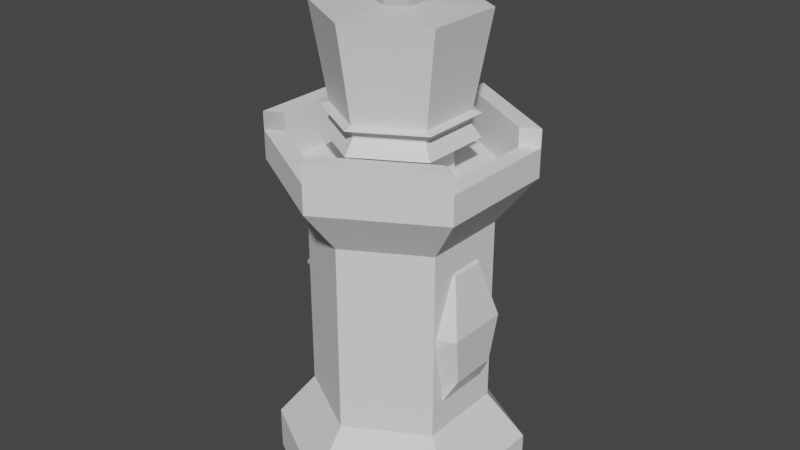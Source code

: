 # Source: chessSetOriginal.blend  (saved by Blender 3.3.6; exported with 4.5.12 LTS)
import bpy
from mathutils import Matrix  # noqa: F401  (used for matrix-valued properties, if any)

bpy.ops.wm.read_factory_settings(use_empty=True)
scene = bpy.context.scene
scene.name = 'Scene'

# ---- collections
col_collection = bpy.data.collections.new('Collection'); scene.collection.children.link(col_collection)

# ---- materials (node trees are filled in below, after node groups)
mat_material = bpy.data.materials.new('Material')
mat_material.alpha_threshold = 0.0
mat_material.use_transparent_shadow = False
mat_material.roughness = 0.5
mat_material.line_color = (0.0, 0.0, 0.0, 1.0)
mat_material_001 = bpy.data.materials.new('Material.001')
mat_material_001.alpha_threshold = 0.0
mat_material_001.use_transparent_shadow = False
mat_material_001.roughness = 0.5
mat_material_001.line_color = (0.0, 0.0, 0.0, 1.0)
mat_material_002 = bpy.data.materials.new('Material.002')
mat_material_002.alpha_threshold = 0.0
mat_material_002.use_transparent_shadow = False
mat_material_002.roughness = 0.5
mat_material_002.line_color = (0.0, 0.0, 0.0, 1.0)
mat_material_005 = bpy.data.materials.new('Material.005')
mat_material_005.alpha_threshold = 0.0
mat_material_005.use_transparent_shadow = False
mat_material_005.roughness = 0.5
mat_material_005.line_color = (0.0, 0.0, 0.0, 1.0)
mat_material_006 = bpy.data.materials.new('Material.006')
mat_material_006.alpha_threshold = 0.0
mat_material_006.use_transparent_shadow = False
mat_material_006.roughness = 0.5
mat_material_006.line_color = (0.0, 0.0, 0.0, 1.0)

# ---- material node trees
mat_material.use_nodes = True; mat_material.node_tree.nodes.clear()
_N = mat_material.node_tree.nodes; _L = mat_material.node_tree.links
n0 = _N.new('ShaderNodeOutputMaterial'); n0.name = 'Material Output'; n0.location = (300, 300)
n1 = _N.new('ShaderNodeBsdfPrincipled'); n1.name = 'Principled BSDF'; n1.location = (10, 300)
n1.distribution = 'GGX'
n1.subsurface_method = 'RANDOM_WALK_SKIN'
n1.inputs[3].default_value = 1.45
n1.inputs[27].default_value = (0.0, 0.0, 0.0, 1.0)
n1.inputs[28].default_value = 1.0
_L.new(n1.outputs[0], n0.inputs[0])
n0.is_active_output = True
mat_material_001.use_nodes = True; mat_material_001.node_tree.nodes.clear()
_N = mat_material_001.node_tree.nodes; _L = mat_material_001.node_tree.links
n0 = _N.new('ShaderNodeOutputMaterial'); n0.name = 'Material Output'; n0.location = (300, 300)
n1 = _N.new('ShaderNodeBsdfPrincipled'); n1.name = 'Principled BSDF'; n1.location = (10, 300)
n1.distribution = 'GGX'
n1.subsurface_method = 'RANDOM_WALK_SKIN'
n1.inputs[3].default_value = 1.45
n1.inputs[27].default_value = (0.0, 0.0, 0.0, 1.0)
n1.inputs[28].default_value = 1.0
_L.new(n1.outputs[0], n0.inputs[0])
n0.is_active_output = True
mat_material_002.use_nodes = True; mat_material_002.node_tree.nodes.clear()
_N = mat_material_002.node_tree.nodes; _L = mat_material_002.node_tree.links
n0 = _N.new('ShaderNodeOutputMaterial'); n0.name = 'Material Output'; n0.location = (300, 300)
n1 = _N.new('ShaderNodeBsdfPrincipled'); n1.name = 'Principled BSDF'; n1.location = (10, 300)
n1.distribution = 'GGX'
n1.subsurface_method = 'RANDOM_WALK_SKIN'
n1.inputs[3].default_value = 1.45
n1.inputs[27].default_value = (0.0, 0.0, 0.0, 1.0)
n1.inputs[28].default_value = 1.0
_L.new(n1.outputs[0], n0.inputs[0])
n0.is_active_output = True
mat_material_005.use_nodes = True; mat_material_005.node_tree.nodes.clear()
_N = mat_material_005.node_tree.nodes; _L = mat_material_005.node_tree.links
n0 = _N.new('ShaderNodeOutputMaterial'); n0.name = 'Material Output'; n0.location = (300, 300)
n1 = _N.new('ShaderNodeBsdfPrincipled'); n1.name = 'Principled BSDF'; n1.location = (10, 300)
n1.distribution = 'GGX'
n1.subsurface_method = 'RANDOM_WALK_SKIN'
n1.inputs[3].default_value = 1.45
n1.inputs[27].default_value = (0.0, 0.0, 0.0, 1.0)
n1.inputs[28].default_value = 1.0
_L.new(n1.outputs[0], n0.inputs[0])
n0.is_active_output = True
mat_material_006.use_nodes = True; mat_material_006.node_tree.nodes.clear()
_N = mat_material_006.node_tree.nodes; _L = mat_material_006.node_tree.links
n0 = _N.new('ShaderNodeOutputMaterial'); n0.name = 'Material Output'; n0.location = (300, 300)
n1 = _N.new('ShaderNodeBsdfPrincipled'); n1.name = 'Principled BSDF'; n1.location = (10, 300)
n1.distribution = 'GGX'
n1.subsurface_method = 'RANDOM_WALK_SKIN'
n1.inputs[3].default_value = 1.45
n1.inputs[27].default_value = (0.0, 0.0, 0.0, 1.0)
n1.inputs[28].default_value = 1.0
_L.new(n1.outputs[0], n0.inputs[0])
n0.is_active_output = True

# ---- world
world_world = bpy.data.worlds.new('World'); scene.world = world_world
world_world.use_nodes = True; world_world.node_tree.nodes.clear()
_N = world_world.node_tree.nodes; _L = world_world.node_tree.links
n0 = _N.new('ShaderNodeOutputWorld'); n0.name = 'World Output'; n0.location = (300, 300)
n1 = _N.new('ShaderNodeBackground'); n1.name = 'Background'; n1.location = (10, 300)
n1.inputs[0].default_value = (0.05088, 0.05088, 0.05088, 1.0)
_L.new(n1.outputs[0], n0.inputs[0])
n0.is_active_output = True
world_world.color = (0.05088, 0.05088, 0.05088)
world_world.use_sun_shadow = False
world_world.sun_shadow_jitter_overblur = 0.0

# ---- meshes
me_cube = bpy.data.meshes.new('Cube')
me_cube.from_pydata([(0.2559, 0.1478, 1.779), (0.0, 0.2955, 1.779), (0.0, 0.903, 0.0), (0.0, 0.903, 0.2416), (0.782, 0.4515, 0.0), (0.782, 0.4515, 0.2416), (0.782, -0.4515, 0.0), (0.782, -0.4515, 0.2416), (0.0, -0.903, 0.0), (0.0, -0.903, 0.2416), (-0.782, -0.4515, 0.0), (-0.782, -0.4515, 0.2416), (-0.782, 0.4515, 0.0), (-0.782, 0.4515, 0.2416), (0.2559, -0.1478, 1.779), (0.0, -0.2955, 1.779), (-0.2559, -0.1478, 1.779), (-0.2559, 0.1478, 1.779), (0.6894, 0.398, 1.813), (1.331e-08, 0.7961, 1.813), (0.6894, -0.398, 1.813), (1.331e-08, -0.7961, 1.813), (-0.6894, -0.398, 1.813), (-0.6894, 0.398, 1.813), (0.547, 0.3158, 1.934), (8.776e-08, 0.6317, 1.934), (0.547, -0.3158, 1.934), (8.776e-08, -0.6317, 1.934), (-0.547, -0.3158, 1.934), (-0.547, 0.3158, 1.934), (-0.1769, 0.5443, 2.861), (1.004e-09, 0.6728, 2.508), (-0.3955, 0.5443, 2.508), (0.3537, 3.346e-10, 3.08), (-0.2862, 0.2079, 3.08), (0.1093, 0.3364, 3.08), (-0.5723, 3.346e-10, 2.861), (0.463, 0.3364, 2.861), (0.1093, -0.3364, 3.08), (0.3955, 0.5443, 2.508), (0.463, -0.3364, 2.861), (-0.1769, -0.5443, 2.861), (-0.3955, -0.5443, 2.508), (-0.6399, 0.2079, 2.508), (0.3955, -0.5443, 2.508), (-0.6399, -0.2079, 2.508), (0.5723, 3.346e-10, 2.154), (0.6399, 0.2079, 2.508), (1.004e-09, -0.6728, 2.508), (0.2862, 0.2079, 1.935), (0.1769, 0.5443, 2.154), (0.6399, -0.2079, 2.508), (0.2862, -0.2079, 1.935), (-0.1093, 0.3364, 1.935), (-0.463, 0.3364, 2.154), (-0.1093, -0.3364, 1.935), (-0.3537, 3.346e-10, 1.935), (-0.463, -0.3364, 2.154), (0.1769, -0.5443, 2.154), (1.004e-09, 3.346e-10, 3.18), (0.6018, 3.346e-10, 2.808), (0.186, 0.5723, 2.808), (-0.4869, 0.3537, 2.808), (-0.4869, -0.3537, 2.808), (0.186, -0.5723, 2.808), (0.4869, 0.3537, 2.207), (-0.186, 0.5723, 2.207), (-0.6018, 3.346e-10, 2.207), (-0.186, -0.5723, 2.207), (0.4869, -0.3537, 2.207), (0.4077, 0.2962, 1.934), (-0.2862, -0.2079, 3.08), (0.4077, -0.2962, 1.934), (-0.1557, 0.4793, 1.934), (-0.1557, -0.4793, 1.934), (-0.5039, 5.395e-10, 1.934), (-0.4518, -0.2609, 0.7519), (0.0, -0.5217, 0.7519), (0.4518, -0.2609, 0.7519), (0.4518, 0.2609, 0.7519), (0.0, 0.5217, 0.7519), (-0.4518, 0.2609, 0.7519)], [], [(81, 76, 16, 17), (2, 3, 5, 4), (76, 77, 15, 16), (4, 5, 7, 6), (77, 78, 14, 15), (6, 7, 9, 8), (79, 80, 1, 0), (8, 9, 11, 10), (80, 81, 17, 1), (17, 16, 22, 23), (10, 11, 13, 12), (78, 79, 0, 14), (12, 13, 3, 2), (2, 4, 6, 8, 10, 12), (19, 23, 29, 25), (15, 14, 20, 21), (14, 0, 18, 20), (0, 1, 19, 18), (1, 17, 23, 19), (16, 15, 21, 22), (18, 19, 25, 24), (21, 20, 26, 27), (23, 22, 28, 29), (20, 18, 24, 26), (22, 21, 27, 28), (46, 52, 49), (28, 27, 74, 75), (46, 49, 65), (37, 61, 35), (56, 67, 54), (49, 50, 65), (51, 46, 47), (57, 68, 42), (55, 68, 57), (53, 56, 54), (54, 67, 43), (51, 47, 60), (45, 57, 42), (39, 50, 31), (48, 64, 41), (43, 36, 62), (47, 39, 37), (36, 63, 71), (71, 41, 38), (25, 29, 75, 73), (47, 37, 60), (61, 30, 35), (69, 52, 46), (40, 60, 33), (60, 37, 33), (24, 25, 73, 70), (42, 48, 41), (71, 38, 59), (27, 26, 72, 74), (39, 31, 61), (41, 64, 38), (26, 24, 70, 72), (34, 71, 59), (31, 30, 61), (66, 54, 32), (32, 62, 30), (39, 61, 37), (69, 46, 51), (38, 40, 33), (43, 45, 36), (68, 58, 48), (42, 41, 63), (44, 40, 64), (67, 57, 45), (51, 60, 40), (50, 66, 31), (65, 50, 39), (34, 36, 71), (38, 33, 59), (69, 51, 44), (48, 58, 44), (45, 63, 36), (68, 48, 42), (32, 43, 62), (44, 51, 40), (67, 45, 43), (53, 66, 50), (45, 42, 63), (64, 40, 38), (56, 55, 57), (31, 32, 30), (48, 44, 64), (65, 39, 47), (58, 69, 44), (46, 65, 47), (66, 32, 31), (32, 54, 43), (49, 53, 50), (62, 36, 34), (53, 54, 66), (33, 37, 35), (56, 57, 67), (63, 41, 71), (33, 35, 59), (35, 34, 59), (35, 30, 34), (30, 62, 34), (55, 58, 68), (55, 52, 58), (52, 69, 58), (28, 75, 29), (52, 72, 70, 49), (73, 53, 49, 70), (53, 73, 75, 56), (56, 75, 74, 55), (55, 74, 72, 52), (7, 5, 79, 78), (3, 13, 81, 80), (5, 3, 80, 79), (9, 7, 78, 77), (11, 9, 77, 76), (13, 11, 76, 81)])
_uv = me_cube.uv_layers.new(name='UVMap')
_uv.uv.foreach_set('vector', [0.1667, 1.0, 0.3333, 1.0, 0.3333, 1.0, 0.1667, 1.0, 1.0, 0.5, 1.0, 1.0, 0.8333, 1.0, 0.8333, 0.5, 0.3333, 1.0, 0.5, 1.0, 0.5, 1.0, 0.3333, 1.0, 0.8333, 0.5, 0.8333, 1.0, 0.6667, 1.0, 0.6667, 0.5, 0.5, 1.0, 0.6667, 1.0, 0.6667, 1.0, 0.5, 1.0, 0.6667, 0.5, 0.6667, 1.0, 0.5, 1.0, 0.5, 0.5, 0.8333, 1.0, 1.0, 1.0, 1.0, 1.0, 0.8333, 1.0, 0.5, 0.5, 0.5, 1.0, 0.3333, 1.0, 0.3333, 0.5, -8.941e-08, 1.0, 0.1667, 1.0, 0.1667, 1.0, -8.941e-08, 1.0, 0.1667, 1.0, 0.3333, 1.0, 0.3333, 1.0, 0.1667, 1.0, 0.3333, 0.5, 0.3333, 1.0, 0.1667, 1.0, 0.1667, 0.5, 0.6667, 1.0, 0.8333, 1.0, 0.8333, 1.0, 0.6667, 1.0, 0.1667, 0.5, 0.1667, 1.0, -8.941e-08, 1.0, -8.941e-08, 0.5, 0.75, 0.49, 0.9578, 0.37, 0.9578, 0.13, 0.75, 0.01, 0.5422, 0.13, 0.5422, 0.37, -8.941e-08, 1.0, 0.1667, 1.0, 0.1667, 1.0, -8.941e-08, 1.0, 0.5, 1.0, 0.6667, 1.0, 0.6667, 1.0, 0.5, 1.0, 0.6667, 1.0, 0.8333, 1.0, 0.8333, 1.0, 0.6667, 1.0, 0.8333, 1.0, 1.0, 1.0, 1.0, 1.0, 0.8333, 1.0, -8.941e-08, 1.0, 0.1667, 1.0, 0.1667, 1.0, -8.941e-08, 1.0, 0.3333, 1.0, 0.5, 1.0, 0.5, 1.0, 0.3333, 1.0, 0.8333, 1.0, 1.0, 1.0, 1.0, 1.0, 0.8333, 1.0, 0.5, 1.0, 0.6667, 1.0, 0.6667, 1.0, 0.5, 1.0, 0.1667, 1.0, 0.3333, 1.0, 0.3333, 1.0, 0.1667, 1.0, 0.6667, 1.0, 0.8333, 1.0, 0.8333, 1.0, 0.6667, 1.0, 0.3333, 1.0, 0.5, 1.0, 0.5, 1.0, 0.3333, 1.0, 0.3636, 0.1575, 0.3182, 0.07873, 0.4091, 0.07873, 0.3333, 1.0, 0.5, 1.0, 0.0, 0.0, 0.0, 0.0, 0.3636, 0.1575, 0.4091, 0.07873, 0.4545, 0.1575, 0.4545, 0.3149, 0.5455, 0.3149, 0.5, 0.3937, 0.7727, 0.07873, 0.8182, 0.1575, 0.7273, 0.1575, 0.5, 0.07873, 0.5455, 0.1575, 0.4545, 0.1575, 0.3182, 0.2362, 0.3636, 0.1575, 0.4091, 0.2362, 0.9091, 0.1575, 1.0, 0.1575, 0.9545, 0.2362, 0.9545, 0.07873, 1.0, 0.1575, 0.9091, 0.1575, 0.6818, 0.07873, 0.7727, 0.07873, 0.7273, 0.1575, 0.7273, 0.1575, 0.8182, 0.1575, 0.7727, 0.2362, 0.3182, 0.2362, 0.4091, 0.2362, 0.3636, 0.3149, 0.8636, 0.2362, 0.9091, 0.1575, 0.9545, 0.2362, 0.5, 0.2362, 0.5455, 0.1575, 0.5909, 0.2362, 0.1364, 0.2362, 0.1818, 0.3149, 0.09091, 0.3149, 0.7727, 0.2362, 0.8182, 0.3149, 0.7273, 0.3149, 0.4091, 0.2362, 0.5, 0.2362, 0.4545, 0.3149, 0.8182, 0.3149, 0.9091, 0.3149, 0.8636, 0.3937, 0.04546, 0.3937, 0.09091, 0.3149, 0.1364, 0.3937, 1.0, 1.0, 0.1667, 1.0, 0.0, 0.0, 0.0, 0.0, 0.4091, 0.2362, 0.4545, 0.3149, 0.3636, 0.3149, 0.5455, 0.3149, 0.6364, 0.3149, 0.5909, 0.3937, 0.2727, 0.1575, 0.3182, 0.07873, 0.3636, 0.1575, 0.2727, 0.3149, 0.3636, 0.3149, 0.3182, 0.3937, 0.3636, 0.3149, 0.4545, 0.3149, 0.4091, 0.3937, 0.8333, 1.0, 1.0, 1.0, 0.0, 0.0, 0.0, 0.0, 0.04546, 0.2362, 0.1364, 0.2362, 0.09091, 0.3149, 0.04546, 0.3937, 0.1364, 0.3937, 0.09091, 0.4724, 0.5, 1.0, 0.6667, 1.0, 0.0, 0.0, 0.0, 0.0, 0.5, 0.2362, 0.5909, 0.2362, 0.5455, 0.3149, 0.09091, 0.3149, 0.1818, 0.3149, 0.1364, 0.3937, 0.6667, 1.0, 0.8333, 1.0, 0.0, 0.0, 0.0, 0.0, 0.7727, 0.3937, 0.8636, 0.3937, 0.8182, 0.4724, 0.5909, 0.2362, 0.6364, 0.3149, 0.5455, 0.3149, 0.6364, 0.1575, 0.7273, 0.1575, 0.6818, 0.2362, 0.6818, 0.2362, 0.7273, 0.3149, 0.6364, 0.3149, 0.5, 0.2362, 0.5455, 0.3149, 0.4545, 0.3149, 0.2727, 0.1575, 0.3636, 0.1575, 0.3182, 0.2362, 0.2273, 0.3937, 0.2727, 0.3149, 0.3182, 0.3937, 0.7727, 0.2362, 0.8636, 0.2362, 0.8182, 0.3149, 0.09091, 0.1575, 0.1818, 0.1575, 0.1364, 0.2362, 0.04546, 0.2362, 0.09091, 0.3149, 0.0, 0.3149, 0.2273, 0.2362, 0.2727, 0.3149, 0.1818, 0.3149, 0.8182, 0.1575, 0.9091, 0.1575, 0.8636, 0.2362, 0.3182, 0.2362, 0.3636, 0.3149, 0.2727, 0.3149, 0.5455, 0.1575, 0.6364, 0.1575, 0.5909, 0.2362, 0.4545, 0.1575, 0.5455, 0.1575, 0.5, 0.2362, 0.7727, 0.3937, 0.8182, 0.3149, 0.8636, 0.3937, 0.2273, 0.3937, 0.3182, 0.3937, 0.2727, 0.4724, 0.2727, 0.1575, 0.3182, 0.2362, 0.2273, 0.2362, 0.1364, 0.2362, 0.1818, 0.1575, 0.2273, 0.2362, 0.8636, 0.2362, 0.9091, 0.3149, 0.8182, 0.3149, 0.09091, 0.1575, 0.1364, 0.2362, 0.04546, 0.2362, 0.6818, 0.2362, 0.7727, 0.2362, 0.7273, 0.3149, 0.2273, 0.2362, 0.3182, 0.2362, 0.2727, 0.3149, 0.8182, 0.1575, 0.8636, 0.2362, 0.7727, 0.2362, 0.5909, 0.07873, 0.6364, 0.1575, 0.5455, 0.1575, 0.8636, 0.2362, 0.9545, 0.2362, 0.9091, 0.3149, 0.1818, 0.3149, 0.2727, 0.3149, 0.2273, 0.3937, 0.8636, 0.07873, 0.9545, 0.07873, 0.9091, 0.1575, 0.5909, 0.2362, 0.6818, 0.2362, 0.6364, 0.3149, 0.1364, 0.2362, 0.2273, 0.2362, 0.1818, 0.3149, 0.4545, 0.1575, 0.5, 0.2362, 0.4091, 0.2362, 0.1818, 0.1575, 0.2727, 0.1575, 0.2273, 0.2362, 0.3636, 0.1575, 0.4545, 0.1575, 0.4091, 0.2362, 0.6364, 0.1575, 0.6818, 0.2362, 0.5909, 0.2362, 0.6818, 0.2362, 0.7273, 0.1575, 0.7727, 0.2362, 0.5, 0.07873, 0.5909, 0.07873, 0.5455, 0.1575, 0.7273, 0.3149, 0.8182, 0.3149, 0.7727, 0.3937, 0.6818, 0.07873, 0.7273, 0.1575, 0.6364, 0.1575, 0.4091, 0.3937, 0.4545, 0.3149, 0.5, 0.3937, 0.8636, 0.07873, 0.9091, 0.1575, 0.8182, 0.1575, 0.0, 0.3149, 0.09091, 0.3149, 0.04546, 0.3937, 0.4091, 0.3937, 0.5, 0.3937, 0.4545, 0.4724, 0.5909, 0.3937, 0.6818, 0.3937, 0.6364, 0.4724, 0.5909, 0.3937, 0.6364, 0.3149, 0.6818, 0.3937, 0.6364, 0.3149, 0.7273, 0.3149, 0.6818, 0.3937, 0.1364, 0.07873, 0.1818, 0.1575, 0.09091, 0.1575, 0.1364, 0.07873, 0.2273, 0.07873, 0.1818, 0.1575, 0.2273, 0.07873, 0.2727, 0.1575, 0.1818, 0.1575, 0.3333, 1.0, 0.0, 0.0, 0.1667, 1.0, 0.3182, 0.07873, 0.0, 0.0, 0.0, 0.0, 0.4091, 0.07873, 0.0, 0.0, 0.5909, 0.07873, 0.5, 0.07873, 0.0, 0.0, 0.5909, 0.07873, 0.0, 0.0, 0.0, 0.0, 0.7727, 0.07873, 0.7727, 0.07873, 0.0, 0.0, 0.0, 0.0, 0.9545, 0.07873, 0.9545, 0.07873, 0.0, 0.0, 0.0, 0.0, 0.3182, 0.07873, 0.6667, 1.0, 0.8333, 1.0, 0.8333, 1.0, 0.6667, 1.0, -8.941e-08, 1.0, 0.1667, 1.0, 0.1667, 1.0, -8.941e-08, 1.0, 0.8333, 1.0, 1.0, 1.0, 1.0, 1.0, 0.8333, 1.0, 0.5, 1.0, 0.6667, 1.0, 0.6667, 1.0, 0.5, 1.0, 0.3333, 1.0, 0.5, 1.0, 0.5, 1.0, 0.3333, 1.0, 0.1667, 1.0, 0.3333, 1.0, 0.3333, 1.0, 0.1667, 1.0])
me_cube.materials.append(mat_material)
me_cube.use_mirror_vertex_groups = False
me_cube.update()
me_cylinder = bpy.data.meshes.new('Cylinder')
me_cylinder.from_pydata([(-8.089e-10, 1.408, 0.0), (-8.089e-10, 1.408, 3.693), (1.22, 0.7042, 0.0), (1.22, 0.7042, 3.693), (1.22, -0.7042, 0.0), (1.22, -0.7042, 3.693), (-8.089e-10, -1.408, 0.0), (-8.089e-10, -1.408, 3.693), (-1.22, -0.7042, 0.0), (-1.22, -0.7042, 3.693), (-1.22, 0.7042, 0.0), (-1.22, 0.7042, 3.693), (-1.22, -0.7042, 4.219), (-1.22, 0.7042, 4.219), (-8.089e-10, 1.408, 4.219), (1.22, 0.7042, 4.219), (1.22, -0.7042, 4.219), (-8.089e-10, -1.408, 4.219), (-8.089e-10, 1.186, 3.693), (1.027, 0.593, 3.693), (1.027, -0.593, 3.693), (-8.089e-10, -1.186, 3.693), (-1.027, -0.593, 3.693), (-1.027, 0.593, 3.693), (1.027, 0.593, 4.219), (-8.089e-10, 1.186, 4.219), (1.027, -0.593, 4.219), (-8.089e-10, -1.186, 4.219), (-1.027, -0.593, 4.219), (-1.027, 0.593, 4.219), (1.22, -0.7042, 4.015), (1.22, 0.7042, 4.015), (-1.22, -0.7042, 4.015), (-8.089e-10, -1.408, 4.015), (-8.089e-10, 1.408, 4.015), (-1.22, 0.7042, 4.015), (-1.027, -0.593, 4.015), (-1.027, 0.593, 4.015), (-8.089e-10, -1.186, 4.015), (1.027, -0.593, 4.015), (1.027, 0.593, 4.015), (-8.089e-10, 1.186, 4.015), (-8.089e-10, 1.408, 0.5), (1.22, 0.7042, 0.5), (1.22, -0.7042, 0.5), (-8.089e-10, -1.408, 0.5), (-1.22, -0.7042, 0.5), (-1.22, 0.7042, 0.5), (-5.662e-10, 0.9859, 1.026), (0.8538, 0.493, 1.026), (0.8538, -0.493, 1.026), (-5.662e-10, -0.9859, 1.026), (-0.8538, -0.493, 1.026), (-0.8538, 0.493, 1.026), (-5.662e-10, 0.9859, 3.166), (0.8538, 0.493, 3.166), (0.8538, -0.493, 3.166), (-5.662e-10, -0.9859, 3.166), (-0.8538, -0.493, 3.166), (-0.8538, 0.493, 3.166)], [], [(54, 1, 3, 55), (55, 3, 5, 56), (56, 5, 7, 57), (57, 7, 9, 58), (58, 9, 11, 59), (59, 11, 1, 54), (0, 2, 4, 6, 8, 10), (11, 9, 12, 13), (1, 14, 15, 3), (5, 16, 17, 7), (18, 19, 24, 25), (20, 21, 27, 26), (11, 13, 29, 23), (29, 28, 12, 9, 22, 23), (29, 13, 12, 28), (12, 28, 22, 9), (17, 27, 21, 7), (5, 20, 26, 16), (16, 26, 27, 17), (15, 24, 19, 3), (1, 18, 25, 14), (14, 25, 24, 15), (7, 21, 38, 33), (20, 5, 30, 39), (23, 18, 41, 37), (36, 32, 33, 38), (34, 35, 37, 41), (31, 40, 39, 30), (5, 3, 31, 30), (19, 20, 39, 40), (22, 9, 32, 36), (11, 23, 37, 35), (21, 22, 36, 38), (1, 11, 35, 34), (18, 1, 34, 41), (9, 7, 33, 32), (3, 19, 40, 31), (19, 18, 23, 22, 21, 20), (10, 47, 42, 0), (8, 46, 47, 10), (6, 45, 46, 8), (4, 44, 45, 6), (2, 43, 44, 4), (0, 42, 43, 2), (47, 53, 48, 42), (46, 52, 53, 47), (45, 51, 52, 46), (44, 50, 51, 45), (43, 49, 50, 44), (42, 48, 49, 43), (53, 59, 54, 48), (52, 58, 59, 53), (51, 57, 58, 52), (50, 56, 57, 51), (49, 55, 56, 50), (48, 54, 55, 49)])
_uv = me_cylinder.uv_layers.new(name='UVMap')
_uv.uv.foreach_set('vector', [1.0, 0.9351, 1.0, 1.0, 0.8333, 1.0, 0.8333, 0.9351, 0.8333, 0.9351, 0.8333, 1.0, 0.6667, 1.0, 0.6667, 0.9351, 0.6667, 0.9351, 0.6667, 1.0, 0.5, 1.0, 0.5, 0.9351, 0.5, 0.9351, 0.5, 1.0, 0.3333, 1.0, 0.3333, 0.9351, 0.3333, 0.9351, 0.3333, 1.0, 0.1667, 1.0, 0.1667, 0.9351, 0.1667, 0.9351, 0.1667, 1.0, -8.941e-08, 1.0, -8.941e-08, 0.9351, 0.75, 0.49, 0.9578, 0.37, 0.9578, 0.13, 0.75, 0.01, 0.5422, 0.13, 0.5422, 0.37, 0.04215, 0.37, 0.04215, 0.13, 0.04215, 0.13, 0.04215, 0.37, 1.0, 1.0, 1.0, 1.0, 0.8333, 1.0, 0.8333, 1.0, 0.6667, 1.0, 0.6667, 1.0, 0.5, 1.0, 0.5, 1.0, 0.0, 0.0, 0.0, 0.0, 0.4578, 0.37, 0.0, 0.0, 0.0, 0.0, 0.0, 0.0, 0.25, 0.01, 0.0, 0.0, 0.04215, 0.37, 0.04215, 0.37, 0.04215, 0.37, 0.04215, 0.37, 0.04215, 0.37, 0.0, 0.0, 0.04215, 0.13, 0.04215, 0.13, 0.04215, 0.13, 0.04215, 0.37, 0.0, 0.0, 0.0, 0.0, 0.0, 0.0, 0.0, 0.0, 0.04215, 0.13, 0.0, 0.0, 0.0, 0.0, 0.04215, 0.13, 0.5, 1.0, 0.0, 0.0, 0.0, 0.0, 0.5, 1.0, 0.6667, 1.0, 0.0, 0.0, 0.0, 0.0, 0.6667, 1.0, 0.6667, 1.0, 0.0, 0.0, 0.25, 0.01, 0.5, 1.0, 0.8333, 1.0, 0.0, 0.0, 0.0, 0.0, 0.8333, 1.0, 1.0, 1.0, 0.0, 0.0, 0.0, 0.0, 1.0, 1.0, 1.0, 1.0, 0.0, 0.0, 0.4578, 0.37, 0.8333, 1.0, 0.5, 1.0, 0.0, 0.0, 0.0, 0.0, 0.5, 1.0, 0.0, 0.0, 0.6667, 1.0, 0.6667, 1.0, 0.0, 0.0, 0.0, 0.0, 0.0, 0.0, 0.0, 0.0, 0.0, 0.0, 0.0, 0.0, 0.0, 0.0, 0.0, 0.0, 0.0, 0.0, 1.0, 1.0, 0.04215, 0.37, 0.04215, 0.37, 0.0, 0.0, 0.8333, 1.0, 0.0, 0.0, 0.0, 0.0, 0.6667, 1.0, 0.6667, 1.0, 0.8333, 1.0, 0.8333, 1.0, 0.6667, 1.0, 0.0, 0.0, 0.0, 0.0, 0.0, 0.0, 0.0, 0.0, 0.0, 0.0, 0.04215, 0.13, 0.04215, 0.13, 0.0, 0.0, 0.04215, 0.37, 0.04215, 0.37, 0.04215, 0.37, 0.04215, 0.37, 0.0, 0.0, 0.0, 0.0, 0.0, 0.0, 0.0, 0.0, -8.941e-08, 1.0, 0.1667, 1.0, 0.1667, 1.0, -8.941e-08, 1.0, 0.0, 0.0, 1.0, 1.0, 1.0, 1.0, 0.0, 0.0, 0.3333, 1.0, 0.5, 1.0, 0.5, 1.0, 0.3333, 1.0, 0.8333, 1.0, 0.0, 0.0, 0.0, 0.0, 0.8333, 1.0, 0.0, 0.0, 0.0, 0.0, 0.04215, 0.37, 0.0, 0.0, 0.0, 0.0, 0.0, 0.0, 0.1667, 0.5, 0.1667, 0.5466, -8.941e-08, 0.5466, -8.941e-08, 0.5, 0.3333, 0.5, 0.3333, 0.5466, 0.1667, 0.5466, 0.1667, 0.5, 0.5, 0.5, 0.5, 0.5466, 0.3333, 0.5466, 0.3333, 0.5, 0.6667, 0.5, 0.6667, 0.5466, 0.5, 0.5466, 0.5, 0.5, 0.8333, 0.5, 0.8333, 0.5466, 0.6667, 0.5466, 0.6667, 0.5, 1.0, 0.5, 1.0, 0.5466, 0.8333, 0.5466, 0.8333, 0.5, 0.1667, 0.5466, 0.1667, 0.5868, -8.941e-08, 0.5868, -8.941e-08, 0.5466, 0.3333, 0.5466, 0.3333, 0.5868, 0.1667, 0.5868, 0.1667, 0.5466, 0.5, 0.5466, 0.5, 0.5868, 0.3333, 0.5868, 0.3333, 0.5466, 0.6667, 0.5466, 0.6667, 0.5868, 0.5, 0.5868, 0.5, 0.5466, 0.8333, 0.5466, 0.8333, 0.5868, 0.6667, 0.5868, 0.6667, 0.5466, 1.0, 0.5466, 1.0, 0.5868, 0.8333, 0.5868, 0.8333, 0.5466, 0.1667, 0.5868, 0.1667, 0.9351, -8.941e-08, 0.9351, -8.941e-08, 0.5868, 0.3333, 0.5868, 0.3333, 0.9351, 0.1667, 0.9351, 0.1667, 0.5868, 0.5, 0.5868, 0.5, 0.9351, 0.3333, 0.9351, 0.3333, 0.5868, 0.6667, 0.5868, 0.6667, 0.9351, 0.5, 0.9351, 0.5, 0.5868, 0.8333, 0.5868, 0.8333, 0.9351, 0.6667, 0.9351, 0.6667, 0.5868, 1.0, 0.5868, 1.0, 0.9351, 0.8333, 0.9351, 0.8333, 0.5868])
me_cylinder.update()
me_cube_001 = bpy.data.meshes.new('Cube.001')
me_cube_001.from_pydata([(0.2729, 0.1588, 4.355), (-0.002082, 0.3175, 4.355), (0.0, 1.227, 0.0), (0.0, 1.227, 0.5), (1.062, 0.6133, 0.0), (1.062, 0.6133, 0.5), (1.062, -0.6133, 0.0), (1.062, -0.6133, 0.5), (0.0, -1.227, 0.0), (0.0, -1.227, 0.5), (-1.062, -0.6133, 0.0), (-1.062, -0.6133, 0.5), (-1.062, 0.6133, 0.0), (-1.062, 0.6133, 0.5), (0.2729, -0.1588, 4.355), (-0.002082, -0.3175, 4.355), (-0.2771, -0.1588, 4.355), (-0.2771, 0.1588, 4.355), (0.4799, 0.2783, 4.412), (-0.002082, 0.5566, 4.412), (0.4799, -0.2783, 4.412), (-0.002082, -0.5566, 4.412), (-0.4841, -0.2783, 4.412), (-0.4841, 0.2783, 4.412), (0.4432, 0.2571, 4.51), (-0.002082, 0.5142, 4.51), (0.4432, -0.2571, 4.51), (-0.002082, -0.5142, 4.51), (-0.4474, -0.2571, 4.51), (-0.4474, 0.2571, 4.51), (-0.1921, 0.5848, 5.517), (-0.002082, 0.7229, 5.137), (-0.427, 0.5848, 5.137), (0.378, 4.883e-10, 5.752), (-0.3095, 0.2234, 5.752), (0.1154, 0.3614, 5.752), (-0.617, 4.883e-10, 5.517), (0.4954, 0.3614, 5.517), (0.1154, -0.3614, 5.752), (0.4228, 0.5848, 5.137), (0.4954, -0.3614, 5.517), (-0.1921, -0.5848, 5.517), (-0.427, -0.5848, 5.137), (-0.6896, 0.2234, 5.137), (0.4228, -0.5848, 5.137), (-0.6896, -0.2234, 5.137), (0.6128, 4.883e-10, 4.757), (0.6854, 0.2234, 5.137), (-0.002082, -0.7229, 5.137), (0.3054, 0.2234, 4.522), (0.1879, 0.5848, 4.757), (0.6854, -0.2234, 5.137), (0.3054, -0.2234, 4.522), (-0.1195, 0.3614, 4.522), (-0.4996, 0.3614, 4.757), (-0.1195, -0.3614, 4.522), (-0.3821, 4.883e-10, 4.522), (-0.4996, -0.3614, 4.757), (0.1879, -0.5848, 4.757), (-0.002082, 4.883e-10, 5.86), (0.6445, 4.883e-10, 5.461), (0.1977, 0.6149, 5.461), (-0.5252, 0.38, 5.461), (-0.5252, -0.38, 5.461), (0.1977, -0.6149, 5.461), (0.521, 0.38, 4.814), (-0.2019, 0.6149, 4.814), (-0.6487, 4.883e-10, 4.814), (-0.2019, -0.6149, 4.814), (0.521, -0.38, 4.814), (0.3298, 0.2411, 4.51), (-0.3095, -0.2234, 5.752), (0.3298, -0.2411, 4.51), (-0.1288, 0.3901, 4.51), (-0.1288, -0.3901, 4.51), (-0.4123, -8.159e-10, 4.51), (-0.6137, -0.3543, 1.25), (0.0, -0.7086, 1.25), (0.6137, -0.3543, 1.25), (0.6137, 0.3543, 1.25), (0.0, 0.7086, 1.25), (-0.6137, 0.3543, 1.25), (0.4292, -1.5e-09, 5.328), (0.1627, -1.5e-09, 5.62), (0.2801, 0.3614, 5.385), (0.4701, 0.2234, 5.005), (0.2801, -0.3614, 5.385), (0.4701, -0.2234, 5.005)], [], [(81, 76, 16, 17), (2, 3, 5, 4), (76, 77, 15, 16), (4, 5, 7, 6), (77, 78, 14, 15), (6, 7, 9, 8), (79, 80, 1, 0), (8, 9, 11, 10), (80, 81, 17, 1), (17, 16, 22, 23), (10, 11, 13, 12), (78, 79, 0, 14), (12, 13, 3, 2), (2, 4, 6, 8, 10, 12), (19, 23, 29, 25), (15, 14, 20, 21), (14, 0, 18, 20), (0, 1, 19, 18), (1, 17, 23, 19), (16, 15, 21, 22), (18, 19, 25, 24), (21, 20, 26, 27), (23, 22, 28, 29), (20, 18, 24, 26), (22, 21, 27, 28), (46, 52, 49), (28, 27, 74, 75), (46, 49, 65), (37, 61, 35), (56, 67, 54), (49, 50, 65), (51, 46, 47), (57, 68, 42), (55, 68, 57), (53, 56, 54), (54, 67, 43), (51, 47, 60), (45, 57, 42), (39, 50, 31), (48, 64, 41), (43, 36, 62), (47, 39, 37), (36, 63, 71), (71, 41, 38), (25, 29, 75, 73), (33, 40, 86, 83), (61, 30, 35), (69, 52, 46), (40, 51, 87, 86), (37, 33, 83, 84), (24, 25, 73, 70), (42, 48, 41), (71, 38, 59), (27, 26, 72, 74), (39, 31, 61), (41, 64, 38), (26, 24, 70, 72), (34, 71, 59), (31, 30, 61), (66, 54, 32), (32, 62, 30), (39, 61, 37), (69, 46, 51), (38, 40, 33), (43, 45, 36), (68, 58, 48), (42, 41, 63), (44, 40, 64), (67, 57, 45), (51, 60, 82, 87), (50, 66, 31), (65, 50, 39), (34, 36, 71), (38, 33, 59), (69, 51, 44), (48, 58, 44), (45, 63, 36), (68, 48, 42), (32, 43, 62), (44, 51, 40), (67, 45, 43), (53, 66, 50), (45, 42, 63), (64, 40, 38), (56, 55, 57), (31, 32, 30), (48, 44, 64), (65, 39, 47), (58, 69, 44), (46, 65, 47), (66, 32, 31), (32, 54, 43), (49, 53, 50), (62, 36, 34), (53, 54, 66), (33, 37, 35), (56, 57, 67), (63, 41, 71), (33, 35, 59), (35, 34, 59), (35, 30, 34), (30, 62, 34), (55, 58, 68), (55, 52, 58), (52, 69, 58), (28, 75, 29), (52, 72, 70, 49), (73, 53, 49, 70), (53, 73, 75, 56), (56, 75, 74, 55), (55, 74, 72, 52), (7, 5, 79, 78), (3, 13, 81, 80), (5, 3, 80, 79), (9, 7, 78, 77), (11, 9, 77, 76), (13, 11, 76, 81), (85, 84, 82), (86, 82, 83), (82, 84, 83), (87, 82, 86), (60, 47, 85, 82), (47, 37, 84, 85)])
_uv = me_cube_001.uv_layers.new(name='UVMap')
_uv.uv.foreach_set('vector', [0.1667, 1.0, 0.3333, 1.0, 0.3333, 1.0, 0.1667, 1.0, 1.0, 0.5, 1.0, 1.0, 0.8333, 1.0, 0.8333, 0.5, 0.3333, 1.0, 0.5, 1.0, 0.5, 1.0, 0.3333, 1.0, 0.8333, 0.5, 0.8333, 1.0, 0.6667, 1.0, 0.6667, 0.5, 0.5, 1.0, 0.6667, 1.0, 0.6667, 1.0, 0.5, 1.0, 0.6667, 0.5, 0.6667, 1.0, 0.5, 1.0, 0.5, 0.5, 0.8333, 1.0, 1.0, 1.0, 1.0, 1.0, 0.8333, 1.0, 0.5, 0.5, 0.5, 1.0, 0.3333, 1.0, 0.3333, 0.5, -8.941e-08, 1.0, 0.1667, 1.0, 0.1667, 1.0, -8.941e-08, 1.0, 0.1667, 1.0, 0.3333, 1.0, 0.3333, 1.0, 0.1667, 1.0, 0.3333, 0.5, 0.3333, 1.0, 0.1667, 1.0, 0.1667, 0.5, 0.6667, 1.0, 0.8333, 1.0, 0.8333, 1.0, 0.6667, 1.0, 0.1667, 0.5, 0.1667, 1.0, -8.941e-08, 1.0, -8.941e-08, 0.5, 0.75, 0.49, 0.9578, 0.37, 0.9578, 0.13, 0.75, 0.01, 0.5422, 0.13, 0.5422, 0.37, -8.941e-08, 1.0, 0.1667, 1.0, 0.1667, 1.0, -8.941e-08, 1.0, 0.5, 1.0, 0.6667, 1.0, 0.6667, 1.0, 0.5, 1.0, 0.6667, 1.0, 0.8333, 1.0, 0.8333, 1.0, 0.6667, 1.0, 0.8333, 1.0, 1.0, 1.0, 1.0, 1.0, 0.8333, 1.0, -8.941e-08, 1.0, 0.1667, 1.0, 0.1667, 1.0, -8.941e-08, 1.0, 0.3333, 1.0, 0.5, 1.0, 0.5, 1.0, 0.3333, 1.0, 0.8333, 1.0, 1.0, 1.0, 1.0, 1.0, 0.8333, 1.0, 0.5, 1.0, 0.6667, 1.0, 0.6667, 1.0, 0.5, 1.0, 0.1667, 1.0, 0.3333, 1.0, 0.3333, 1.0, 0.1667, 1.0, 0.6667, 1.0, 0.8333, 1.0, 0.8333, 1.0, 0.6667, 1.0, 0.3333, 1.0, 0.5, 1.0, 0.5, 1.0, 0.3333, 1.0, 0.3636, 0.1575, 0.3182, 0.07873, 0.4091, 0.07873, 0.3333, 1.0, 0.5, 1.0, 0.0, 0.0, 0.0, 0.0, 0.3636, 0.1575, 0.4091, 0.07873, 0.4545, 0.1575, 0.4545, 0.3149, 0.5455, 0.3149, 0.5, 0.3937, 0.7727, 0.07873, 0.8182, 0.1575, 0.7273, 0.1575, 0.5, 0.07873, 0.5455, 0.1575, 0.4545, 0.1575, 0.3182, 0.2362, 0.3636, 0.1575, 0.4091, 0.2362, 0.9091, 0.1575, 1.0, 0.1575, 0.9545, 0.2362, 0.9545, 0.07873, 1.0, 0.1575, 0.9091, 0.1575, 0.6818, 0.07873, 0.7727, 0.07873, 0.7273, 0.1575, 0.7273, 0.1575, 0.8182, 0.1575, 0.7727, 0.2362, 0.3182, 0.2362, 0.4091, 0.2362, 0.3636, 0.3149, 0.8636, 0.2362, 0.9091, 0.1575, 0.9545, 0.2362, 0.5, 0.2362, 0.5455, 0.1575, 0.5909, 0.2362, 0.1364, 0.2362, 0.1818, 0.3149, 0.09091, 0.3149, 0.7727, 0.2362, 0.8182, 0.3149, 0.7273, 0.3149, 0.4091, 0.2362, 0.5, 0.2362, 0.4545, 0.3149, 0.8182, 0.3149, 0.9091, 0.3149, 0.8636, 0.3937, 0.04546, 0.3937, 0.09091, 0.3149, 0.1364, 0.3937, 1.0, 1.0, 0.1667, 1.0, 0.0, 0.0, 0.0, 0.0, 0.3182, 0.3937, 0.2727, 0.3149, 0.2727, 0.3149, 0.3182, 0.3937, 0.5455, 0.3149, 0.6364, 0.3149, 0.5909, 0.3937, 0.2727, 0.1575, 0.3182, 0.07873, 0.3636, 0.1575, 0.2727, 0.3149, 0.3182, 0.2362, 0.3182, 0.2362, 0.2727, 0.3149, 0.4545, 0.3149, 0.4091, 0.3937, 0.4091, 0.3937, 0.4545, 0.3149, 0.8333, 1.0, 1.0, 1.0, 0.0, 0.0, 0.0, 0.0, 0.04546, 0.2362, 0.1364, 0.2362, 0.09091, 0.3149, 0.04546, 0.3937, 0.1364, 0.3937, 0.09091, 0.4724, 0.5, 1.0, 0.6667, 1.0, 0.0, 0.0, 0.0, 0.0, 0.5, 0.2362, 0.5909, 0.2362, 0.5455, 0.3149, 0.09091, 0.3149, 0.1818, 0.3149, 0.1364, 0.3937, 0.6667, 1.0, 0.8333, 1.0, 0.0, 0.0, 0.0, 0.0, 0.7727, 0.3937, 0.8636, 0.3937, 0.8182, 0.4724, 0.5909, 0.2362, 0.6364, 0.3149, 0.5455, 0.3149, 0.6364, 0.1575, 0.7273, 0.1575, 0.6818, 0.2362, 0.6818, 0.2362, 0.7273, 0.3149, 0.6364, 0.3149, 0.5, 0.2362, 0.5455, 0.3149, 0.4545, 0.3149, 0.2727, 0.1575, 0.3636, 0.1575, 0.3182, 0.2362, 0.2273, 0.3937, 0.2727, 0.3149, 0.3182, 0.3937, 0.7727, 0.2362, 0.8636, 0.2362, 0.8182, 0.3149, 0.09091, 0.1575, 0.1818, 0.1575, 0.1364, 0.2362, 0.04546, 0.2362, 0.09091, 0.3149, 0.0, 0.3149, 0.2273, 0.2362, 0.2727, 0.3149, 0.1818, 0.3149, 0.8182, 0.1575, 0.9091, 0.1575, 0.8636, 0.2362, 0.3182, 0.2362, 0.3636, 0.3149, 0.3636, 0.3149, 0.3182, 0.2362, 0.5455, 0.1575, 0.6364, 0.1575, 0.5909, 0.2362, 0.4545, 0.1575, 0.5455, 0.1575, 0.5, 0.2362, 0.7727, 0.3937, 0.8182, 0.3149, 0.8636, 0.3937, 0.2273, 0.3937, 0.3182, 0.3937, 0.2727, 0.4724, 0.2727, 0.1575, 0.3182, 0.2362, 0.2273, 0.2362, 0.1364, 0.2362, 0.1818, 0.1575, 0.2273, 0.2362, 0.8636, 0.2362, 0.9091, 0.3149, 0.8182, 0.3149, 0.09091, 0.1575, 0.1364, 0.2362, 0.04546, 0.2362, 0.6818, 0.2362, 0.7727, 0.2362, 0.7273, 0.3149, 0.2273, 0.2362, 0.3182, 0.2362, 0.2727, 0.3149, 0.8182, 0.1575, 0.8636, 0.2362, 0.7727, 0.2362, 0.5909, 0.07873, 0.6364, 0.1575, 0.5455, 0.1575, 0.8636, 0.2362, 0.9545, 0.2362, 0.9091, 0.3149, 0.1818, 0.3149, 0.2727, 0.3149, 0.2273, 0.3937, 0.8636, 0.07873, 0.9545, 0.07873, 0.9091, 0.1575, 0.5909, 0.2362, 0.6818, 0.2362, 0.6364, 0.3149, 0.1364, 0.2362, 0.2273, 0.2362, 0.1818, 0.3149, 0.4545, 0.1575, 0.5, 0.2362, 0.4091, 0.2362, 0.1818, 0.1575, 0.2727, 0.1575, 0.2273, 0.2362, 0.3636, 0.1575, 0.4545, 0.1575, 0.4091, 0.2362, 0.6364, 0.1575, 0.6818, 0.2362, 0.5909, 0.2362, 0.6818, 0.2362, 0.7273, 0.1575, 0.7727, 0.2362, 0.5, 0.07873, 0.5909, 0.07873, 0.5455, 0.1575, 0.7273, 0.3149, 0.8182, 0.3149, 0.7727, 0.3937, 0.6818, 0.07873, 0.7273, 0.1575, 0.6364, 0.1575, 0.4091, 0.3937, 0.4545, 0.3149, 0.5, 0.3937, 0.8636, 0.07873, 0.9091, 0.1575, 0.8182, 0.1575, 0.0, 0.3149, 0.09091, 0.3149, 0.04546, 0.3937, 0.4091, 0.3937, 0.5, 0.3937, 0.4545, 0.4724, 0.5909, 0.3937, 0.6818, 0.3937, 0.6364, 0.4724, 0.5909, 0.3937, 0.6364, 0.3149, 0.6818, 0.3937, 0.6364, 0.3149, 0.7273, 0.3149, 0.6818, 0.3937, 0.1364, 0.07873, 0.1818, 0.1575, 0.09091, 0.1575, 0.1364, 0.07873, 0.2273, 0.07873, 0.1818, 0.1575, 0.2273, 0.07873, 0.2727, 0.1575, 0.1818, 0.1575, 0.3333, 1.0, 0.0, 0.0, 0.1667, 1.0, 0.3182, 0.07873, 0.0, 0.0, 0.0, 0.0, 0.4091, 0.07873, 0.0, 0.0, 0.5909, 0.07873, 0.5, 0.07873, 0.0, 0.0, 0.5909, 0.07873, 0.0, 0.0, 0.0, 0.0, 0.7727, 0.07873, 0.7727, 0.07873, 0.0, 0.0, 0.0, 0.0, 0.9545, 0.07873, 0.9545, 0.07873, 0.0, 0.0, 0.0, 0.0, 0.3182, 0.07873, 0.6667, 1.0, 0.8333, 1.0, 0.8333, 1.0, 0.6667, 1.0, -8.941e-08, 1.0, 0.1667, 1.0, 0.1667, 1.0, -8.941e-08, 1.0, 0.8333, 1.0, 1.0, 1.0, 1.0, 1.0, 0.8333, 1.0, 0.5, 1.0, 0.6667, 1.0, 0.6667, 1.0, 0.5, 1.0, 0.3333, 1.0, 0.5, 1.0, 0.5, 1.0, 0.3333, 1.0, 0.1667, 1.0, 0.3333, 1.0, 0.3333, 1.0, 0.1667, 1.0, 0.4091, 0.2362, 0.4545, 0.3149, 0.3636, 0.3149, 0.2727, 0.3149, 0.3636, 0.3149, 0.3182, 0.3937, 0.3636, 0.3149, 0.4545, 0.3149, 0.4091, 0.3937, 0.3182, 0.2362, 0.3636, 0.3149, 0.2727, 0.3149, 0.3636, 0.3149, 0.4091, 0.2362, 0.4091, 0.2362, 0.3636, 0.3149, 0.4091, 0.2362, 0.4545, 0.3149, 0.4545, 0.3149, 0.4091, 0.2362])
me_cube_001.materials.append(mat_material_001)
me_cube_001.use_mirror_vertex_groups = False
me_cube_001.update()
me_cube_002 = bpy.data.meshes.new('Cube.002')
me_cube_002.from_pydata([(0.8391, 0.4845, 5.803), (4.199e-08, 0.9689, 5.803), (0.0, 1.488, -9.313e-10), (0.0, 1.488, 0.5), (1.289, 0.7442, -9.313e-10), (1.289, 0.7442, 0.5), (1.289, -0.7442, -9.313e-10), (1.289, -0.7442, 0.5), (0.0, -1.488, -9.313e-10), (0.0, -1.488, 0.5), (-1.289, -0.7442, -9.313e-10), (-1.289, -0.7442, 0.5), (-1.289, 0.7442, -9.313e-10), (-1.289, 0.7442, 0.5), (0.8391, -0.4845, 5.803), (4.199e-08, -0.9689, 5.803), (-0.8391, -0.4845, 5.803), (-0.8391, 0.4845, 5.803), (0.2485, 0.1434, 5.836), (4.34e-08, 0.2869, 5.836), (0.2485, -0.1434, 5.836), (4.34e-08, -0.2869, 5.836), (-0.2485, -0.1434, 5.836), (-0.2485, 0.1434, 5.836), (0.1972, 0.1139, 5.881), (1.124e-07, 0.2278, 5.881), (0.1972, -0.1139, 5.881), (1.124e-07, -0.2278, 5.881), (-0.1972, -0.1139, 5.881), (-0.1972, 0.1139, 5.881), (-0.08658, 0.2664, 6.372), (3.72e-08, 0.3294, 6.199), (-0.1936, 0.2665, 6.199), (0.1731, -3.412e-09, 6.479), (-0.1401, 0.1018, 6.479), (0.05351, 0.1647, 6.479), (-0.2802, -3.412e-09, 6.372), (0.2267, 0.1647, 6.372), (0.05351, -0.1647, 6.479), (0.1936, 0.2665, 6.199), (0.2267, -0.1647, 6.372), (-0.08658, -0.2664, 6.372), (-0.1936, -0.2665, 6.199), (-0.3132, 0.1018, 6.199), (0.1936, -0.2665, 6.199), (-0.3132, -0.1018, 6.199), (0.2802, -3.412e-09, 6.026), (0.3132, 0.1018, 6.199), (3.72e-08, -0.3294, 6.199), (0.1401, 0.1018, 5.919), (0.08658, 0.2664, 6.026), (0.3132, -0.1018, 6.199), (0.1401, -0.1018, 5.919), (-0.0535, 0.1647, 5.919), (-0.2267, 0.1647, 6.026), (-0.0535, -0.1647, 5.919), (-0.1731, -3.412e-09, 5.919), (-0.2267, -0.1647, 6.026), (0.08658, -0.2664, 6.026), (3.72e-08, -3.412e-09, 6.529), (0.2946, -3.412e-09, 6.347), (0.09103, 0.2802, 6.347), (-0.2383, 0.1731, 6.347), (-0.2383, -0.1731, 6.347), (0.09103, -0.2802, 6.347), (0.2383, 0.1731, 6.052), (-0.09103, 0.2802, 6.052), (-0.2946, -3.412e-09, 6.052), (-0.09103, -0.2802, 6.052), (0.2383, -0.1731, 6.052), (0.1556, 0.113, 5.919), (-0.1401, -0.1018, 6.479), (0.1556, -0.113, 5.919), (-0.05942, 0.1829, 5.919), (-0.05942, -0.1829, 5.919), (-0.1923, -4.027e-09, 5.919), (-0.7447, -0.43, 1.25), (0.0, -0.8599, 1.25), (0.7447, -0.43, 1.25), (0.7447, 0.43, 1.25), (0.0, 0.8599, 1.25), (-0.7447, 0.43, 1.25), (0.6507, -0.3757, 4.557), (-0.6507, 0.3757, 4.557), (-0.6507, -0.3757, 4.557), (2.946e-08, -0.7514, 4.557), (0.6507, 0.3757, 4.557), (2.946e-08, 0.7514, 4.557), (-0.7616, -0.4397, 4.385), (3.378e-08, -0.8794, 4.385), (0.7616, 0.4397, 4.385), (3.378e-08, 0.8794, 4.385), (0.7616, -0.4397, 4.385), (-0.7616, 0.4397, 4.385), (-0.4743, -0.2738, 4.291), (2.342e-08, -0.5477, 4.291), (0.4743, 0.2738, 4.291), (2.342e-08, 0.5477, 4.291), (0.4743, -0.2738, 4.291), (-0.4743, 0.2738, 4.291)], [], [(83, 84, 16, 17), (2, 3, 5, 4), (84, 85, 15, 16), (4, 5, 7, 6), (85, 82, 14, 15), (6, 7, 9, 8), (86, 87, 1, 0), (8, 9, 11, 10), (87, 83, 17, 1), (17, 16, 22, 23), (10, 11, 13, 12), (82, 86, 0, 14), (12, 13, 3, 2), (2, 4, 6, 8, 10, 12), (19, 23, 29, 25), (15, 14, 20, 21), (14, 0, 18, 20), (0, 1, 19, 18), (1, 17, 23, 19), (16, 15, 21, 22), (18, 19, 25, 24), (21, 20, 26, 27), (23, 22, 28, 29), (20, 18, 24, 26), (22, 21, 27, 28), (46, 52, 49), (28, 27, 74, 75), (46, 49, 65), (37, 61, 35), (56, 67, 54), (49, 50, 65), (51, 46, 47), (57, 68, 42), (55, 68, 57), (53, 56, 54), (54, 67, 43), (51, 47, 60), (45, 57, 42), (39, 50, 31), (48, 64, 41), (43, 36, 62), (47, 39, 37), (36, 63, 71), (71, 41, 38), (25, 29, 75, 73), (47, 37, 60), (61, 30, 35), (69, 52, 46), (40, 60, 33), (60, 37, 33), (24, 25, 73, 70), (42, 48, 41), (71, 38, 59), (27, 26, 72, 74), (39, 31, 61), (41, 64, 38), (26, 24, 70, 72), (34, 71, 59), (31, 30, 61), (66, 54, 32), (32, 62, 30), (39, 61, 37), (69, 46, 51), (38, 40, 33), (43, 45, 36), (68, 58, 48), (42, 41, 63), (44, 40, 64), (67, 57, 45), (51, 60, 40), (50, 66, 31), (65, 50, 39), (34, 36, 71), (38, 33, 59), (69, 51, 44), (48, 58, 44), (45, 63, 36), (68, 48, 42), (32, 43, 62), (44, 51, 40), (67, 45, 43), (53, 66, 50), (45, 42, 63), (64, 40, 38), (56, 55, 57), (31, 32, 30), (48, 44, 64), (65, 39, 47), (58, 69, 44), (46, 65, 47), (66, 32, 31), (32, 54, 43), (49, 53, 50), (62, 36, 34), (53, 54, 66), (33, 37, 35), (56, 57, 67), (63, 41, 71), (33, 35, 59), (35, 34, 59), (35, 30, 34), (30, 62, 34), (55, 58, 68), (55, 52, 58), (52, 69, 58), (28, 75, 29), (52, 72, 70, 49), (73, 53, 49, 70), (53, 73, 75, 56), (56, 75, 74, 55), (55, 74, 72, 52), (7, 5, 79, 78), (3, 13, 81, 80), (5, 3, 80, 79), (9, 7, 78, 77), (11, 9, 77, 76), (13, 11, 76, 81), (92, 90, 86, 82), (91, 93, 83, 87), (90, 91, 87, 86), (89, 92, 82, 85), (88, 89, 85, 84), (93, 88, 84, 83), (99, 94, 88, 93), (94, 95, 89, 88), (95, 98, 92, 89), (96, 97, 91, 90), (97, 99, 93, 91), (98, 96, 90, 92), (78, 79, 96, 98), (80, 81, 99, 97), (79, 80, 97, 96), (77, 78, 98, 95), (76, 77, 95, 94), (81, 76, 94, 99)])
_uv = me_cube_002.uv_layers.new(name='UVMap')
_uv.uv.foreach_set('vector', [0.1667, 1.0, 0.3333, 1.0, 0.3333, 1.0, 0.1667, 1.0, 1.0, 0.5, 1.0, 1.0, 0.8333, 1.0, 0.8333, 0.5, 0.3333, 1.0, 0.5, 1.0, 0.5, 1.0, 0.3333, 1.0, 0.8333, 0.5, 0.8333, 1.0, 0.6667, 1.0, 0.6667, 0.5, 0.5, 1.0, 0.6667, 1.0, 0.6667, 1.0, 0.5, 1.0, 0.6667, 0.5, 0.6667, 1.0, 0.5, 1.0, 0.5, 0.5, 0.8333, 1.0, 1.0, 1.0, 1.0, 1.0, 0.8333, 1.0, 0.5, 0.5, 0.5, 1.0, 0.3333, 1.0, 0.3333, 0.5, -8.941e-08, 1.0, 0.1667, 1.0, 0.1667, 1.0, -8.941e-08, 1.0, 0.1667, 1.0, 0.3333, 1.0, 0.3333, 1.0, 0.1667, 1.0, 0.3333, 0.5, 0.3333, 1.0, 0.1667, 1.0, 0.1667, 0.5, 0.6667, 1.0, 0.8333, 1.0, 0.8333, 1.0, 0.6667, 1.0, 0.1667, 0.5, 0.1667, 1.0, -8.941e-08, 1.0, -8.941e-08, 0.5, 0.75, 0.49, 0.9578, 0.37, 0.9578, 0.13, 0.75, 0.01, 0.5422, 0.13, 0.5422, 0.37, -8.941e-08, 1.0, 0.1667, 1.0, 0.1667, 1.0, -8.941e-08, 1.0, 0.5, 1.0, 0.6667, 1.0, 0.6667, 1.0, 0.5, 1.0, 0.6667, 1.0, 0.8333, 1.0, 0.8333, 1.0, 0.6667, 1.0, 0.8333, 1.0, 1.0, 1.0, 1.0, 1.0, 0.8333, 1.0, -8.941e-08, 1.0, 0.1667, 1.0, 0.1667, 1.0, -8.941e-08, 1.0, 0.3333, 1.0, 0.5, 1.0, 0.5, 1.0, 0.3333, 1.0, 0.8333, 1.0, 1.0, 1.0, 1.0, 1.0, 0.8333, 1.0, 0.5, 1.0, 0.6667, 1.0, 0.6667, 1.0, 0.5, 1.0, 0.1667, 1.0, 0.3333, 1.0, 0.3333, 1.0, 0.1667, 1.0, 0.6667, 1.0, 0.8333, 1.0, 0.8333, 1.0, 0.6667, 1.0, 0.3333, 1.0, 0.5, 1.0, 0.5, 1.0, 0.3333, 1.0, 0.3636, 0.1575, 0.3182, 0.07873, 0.4091, 0.07873, 0.3333, 1.0, 0.5, 1.0, 0.0, 0.0, 0.0, 0.0, 0.3636, 0.1575, 0.4091, 0.07873, 0.4545, 0.1575, 0.4545, 0.3149, 0.5455, 0.3149, 0.5, 0.3937, 0.7727, 0.07873, 0.8182, 0.1575, 0.7273, 0.1575, 0.5, 0.07873, 0.5455, 0.1575, 0.4545, 0.1575, 0.3182, 0.2362, 0.3636, 0.1575, 0.4091, 0.2362, 0.9091, 0.1575, 1.0, 0.1575, 0.9545, 0.2362, 0.9545, 0.07873, 1.0, 0.1575, 0.9091, 0.1575, 0.6818, 0.07873, 0.7727, 0.07873, 0.7273, 0.1575, 0.7273, 0.1575, 0.8182, 0.1575, 0.7727, 0.2362, 0.3182, 0.2362, 0.4091, 0.2362, 0.3636, 0.3149, 0.8636, 0.2362, 0.9091, 0.1575, 0.9545, 0.2362, 0.5, 0.2362, 0.5455, 0.1575, 0.5909, 0.2362, 0.1364, 0.2362, 0.1818, 0.3149, 0.09091, 0.3149, 0.7727, 0.2362, 0.8182, 0.3149, 0.7273, 0.3149, 0.4091, 0.2362, 0.5, 0.2362, 0.4545, 0.3149, 0.8182, 0.3149, 0.9091, 0.3149, 0.8636, 0.3937, 0.04546, 0.3937, 0.09091, 0.3149, 0.1364, 0.3937, 1.0, 1.0, 0.1667, 1.0, 0.0, 0.0, 0.0, 0.0, 0.4091, 0.2362, 0.4545, 0.3149, 0.3636, 0.3149, 0.5455, 0.3149, 0.6364, 0.3149, 0.5909, 0.3937, 0.2727, 0.1575, 0.3182, 0.07873, 0.3636, 0.1575, 0.2727, 0.3149, 0.3636, 0.3149, 0.3182, 0.3937, 0.3636, 0.3149, 0.4545, 0.3149, 0.4091, 0.3937, 0.8333, 1.0, 1.0, 1.0, 0.0, 0.0, 0.0, 0.0, 0.04546, 0.2362, 0.1364, 0.2362, 0.09091, 0.3149, 0.04546, 0.3937, 0.1364, 0.3937, 0.09091, 0.4724, 0.5, 1.0, 0.6667, 1.0, 0.0, 0.0, 0.0, 0.0, 0.5, 0.2362, 0.5909, 0.2362, 0.5455, 0.3149, 0.09091, 0.3149, 0.1818, 0.3149, 0.1364, 0.3937, 0.6667, 1.0, 0.8333, 1.0, 0.0, 0.0, 0.0, 0.0, 0.7727, 0.3937, 0.8636, 0.3937, 0.8182, 0.4724, 0.5909, 0.2362, 0.6364, 0.3149, 0.5455, 0.3149, 0.6364, 0.1575, 0.7273, 0.1575, 0.6818, 0.2362, 0.6818, 0.2362, 0.7273, 0.3149, 0.6364, 0.3149, 0.5, 0.2362, 0.5455, 0.3149, 0.4545, 0.3149, 0.2727, 0.1575, 0.3636, 0.1575, 0.3182, 0.2362, 0.2273, 0.3937, 0.2727, 0.3149, 0.3182, 0.3937, 0.7727, 0.2362, 0.8636, 0.2362, 0.8182, 0.3149, 0.09091, 0.1575, 0.1818, 0.1575, 0.1364, 0.2362, 0.04546, 0.2362, 0.09091, 0.3149, 0.0, 0.3149, 0.2273, 0.2362, 0.2727, 0.3149, 0.1818, 0.3149, 0.8182, 0.1575, 0.9091, 0.1575, 0.8636, 0.2362, 0.3182, 0.2362, 0.3636, 0.3149, 0.2727, 0.3149, 0.5455, 0.1575, 0.6364, 0.1575, 0.5909, 0.2362, 0.4545, 0.1575, 0.5455, 0.1575, 0.5, 0.2362, 0.7727, 0.3937, 0.8182, 0.3149, 0.8636, 0.3937, 0.2273, 0.3937, 0.3182, 0.3937, 0.2727, 0.4724, 0.2727, 0.1575, 0.3182, 0.2362, 0.2273, 0.2362, 0.1364, 0.2362, 0.1818, 0.1575, 0.2273, 0.2362, 0.8636, 0.2362, 0.9091, 0.3149, 0.8182, 0.3149, 0.09091, 0.1575, 0.1364, 0.2362, 0.04546, 0.2362, 0.6818, 0.2362, 0.7727, 0.2362, 0.7273, 0.3149, 0.2273, 0.2362, 0.3182, 0.2362, 0.2727, 0.3149, 0.8182, 0.1575, 0.8636, 0.2362, 0.7727, 0.2362, 0.5909, 0.07873, 0.6364, 0.1575, 0.5455, 0.1575, 0.8636, 0.2362, 0.9545, 0.2362, 0.9091, 0.3149, 0.1818, 0.3149, 0.2727, 0.3149, 0.2273, 0.3937, 0.8636, 0.07873, 0.9545, 0.07873, 0.9091, 0.1575, 0.5909, 0.2362, 0.6818, 0.2362, 0.6364, 0.3149, 0.1364, 0.2362, 0.2273, 0.2362, 0.1818, 0.3149, 0.4545, 0.1575, 0.5, 0.2362, 0.4091, 0.2362, 0.1818, 0.1575, 0.2727, 0.1575, 0.2273, 0.2362, 0.3636, 0.1575, 0.4545, 0.1575, 0.4091, 0.2362, 0.6364, 0.1575, 0.6818, 0.2362, 0.5909, 0.2362, 0.6818, 0.2362, 0.7273, 0.1575, 0.7727, 0.2362, 0.5, 0.07873, 0.5909, 0.07873, 0.5455, 0.1575, 0.7273, 0.3149, 0.8182, 0.3149, 0.7727, 0.3937, 0.6818, 0.07873, 0.7273, 0.1575, 0.6364, 0.1575, 0.4091, 0.3937, 0.4545, 0.3149, 0.5, 0.3937, 0.8636, 0.07873, 0.9091, 0.1575, 0.8182, 0.1575, 0.0, 0.3149, 0.09091, 0.3149, 0.04546, 0.3937, 0.4091, 0.3937, 0.5, 0.3937, 0.4545, 0.4724, 0.5909, 0.3937, 0.6818, 0.3937, 0.6364, 0.4724, 0.5909, 0.3937, 0.6364, 0.3149, 0.6818, 0.3937, 0.6364, 0.3149, 0.7273, 0.3149, 0.6818, 0.3937, 0.1364, 0.07873, 0.1818, 0.1575, 0.09091, 0.1575, 0.1364, 0.07873, 0.2273, 0.07873, 0.1818, 0.1575, 0.2273, 0.07873, 0.2727, 0.1575, 0.1818, 0.1575, 0.3333, 1.0, 0.0, 0.0, 0.1667, 1.0, 0.3182, 0.07873, 0.0, 0.0, 0.0, 0.0, 0.4091, 0.07873, 0.0, 0.0, 0.5909, 0.07873, 0.5, 0.07873, 0.0, 0.0, 0.5909, 0.07873, 0.0, 0.0, 0.0, 0.0, 0.7727, 0.07873, 0.7727, 0.07873, 0.0, 0.0, 0.0, 0.0, 0.9545, 0.07873, 0.9545, 0.07873, 0.0, 0.0, 0.0, 0.0, 0.3182, 0.07873, 0.6667, 1.0, 0.8333, 1.0, 0.8333, 1.0, 0.6667, 1.0, -8.941e-08, 1.0, 0.1667, 1.0, 0.1667, 1.0, -8.941e-08, 1.0, 0.8333, 1.0, 1.0, 1.0, 1.0, 1.0, 0.8333, 1.0, 0.5, 1.0, 0.6667, 1.0, 0.6667, 1.0, 0.5, 1.0, 0.3333, 1.0, 0.5, 1.0, 0.5, 1.0, 0.3333, 1.0, 0.1667, 1.0, 0.3333, 1.0, 0.3333, 1.0, 0.1667, 1.0, 0.6667, 1.0, 0.8333, 1.0, 0.8333, 1.0, 0.6667, 1.0, -8.941e-08, 1.0, 0.1667, 1.0, 0.1667, 1.0, -8.941e-08, 1.0, 0.8333, 1.0, 1.0, 1.0, 1.0, 1.0, 0.8333, 1.0, 0.5, 1.0, 0.6667, 1.0, 0.6667, 1.0, 0.5, 1.0, 0.3333, 1.0, 0.5, 1.0, 0.5, 1.0, 0.3333, 1.0, 0.1667, 1.0, 0.3333, 1.0, 0.3333, 1.0, 0.1667, 1.0, 0.1667, 1.0, 0.3333, 1.0, 0.3333, 1.0, 0.1667, 1.0, 0.3333, 1.0, 0.5, 1.0, 0.5, 1.0, 0.3333, 1.0, 0.5, 1.0, 0.6667, 1.0, 0.6667, 1.0, 0.5, 1.0, 0.8333, 1.0, 1.0, 1.0, 1.0, 1.0, 0.8333, 1.0, -8.941e-08, 1.0, 0.1667, 1.0, 0.1667, 1.0, -8.941e-08, 1.0, 0.6667, 1.0, 0.8333, 1.0, 0.8333, 1.0, 0.6667, 1.0, 0.6667, 1.0, 0.8333, 1.0, 0.8333, 1.0, 0.6667, 1.0, -8.941e-08, 1.0, 0.1667, 1.0, 0.1667, 1.0, -8.941e-08, 1.0, 0.8333, 1.0, 1.0, 1.0, 1.0, 1.0, 0.8333, 1.0, 0.5, 1.0, 0.6667, 1.0, 0.6667, 1.0, 0.5, 1.0, 0.3333, 1.0, 0.5, 1.0, 0.5, 1.0, 0.3333, 1.0, 0.1667, 1.0, 0.3333, 1.0, 0.3333, 1.0, 0.1667, 1.0])
me_cube_002.materials.append(mat_material_002)
me_cube_002.use_mirror_vertex_groups = False
me_cube_002.update()
me_cube_004 = bpy.data.meshes.new('Cube.004')
me_cube_004.from_pydata([(0.0, 1.488, -9.313e-10), (0.0, 1.488, 0.5), (1.289, 0.7442, -9.313e-10), (1.289, 0.7442, 0.5), (1.289, -0.7442, -9.313e-10), (1.289, -0.7442, 0.5), (0.0, -1.488, -9.313e-10), (0.0, -1.488, 0.5), (-1.289, -0.7442, -9.313e-10), (-1.289, -0.7442, 0.5), (-1.289, 0.7442, -9.313e-10), (-1.289, 0.7442, 0.5), (0.2485, 0.1434, 5.836), (4.34e-08, 0.2869, 5.836), (0.2485, -0.1434, 5.836), (4.34e-08, -0.2869, 5.836), (-0.2485, -0.1434, 5.836), (-0.2485, 0.1434, 5.836), (0.1972, 0.1139, 5.881), (1.124e-07, 0.2278, 5.881), (0.1972, -0.1139, 5.881), (1.124e-07, -0.2278, 5.881), (-0.1972, -0.1139, 5.881), (-0.1972, 0.1139, 5.881), (-0.08658, 0.2664, 6.372), (3.72e-08, 0.3294, 6.199), (-0.1936, 0.2665, 6.199), (0.1731, -3.412e-09, 6.479), (-0.1401, 0.1018, 6.479), (0.05351, 0.1647, 6.479), (-0.2802, -3.412e-09, 6.372), (0.2267, 0.1647, 6.372), (0.05351, -0.1647, 6.479), (0.1936, 0.2665, 6.199), (0.2267, -0.1647, 6.372), (-0.08658, -0.2664, 6.372), (-0.1936, -0.2665, 6.199), (-0.3132, 0.1018, 6.199), (0.1936, -0.2665, 6.199), (-0.3132, -0.1018, 6.199), (0.2802, -3.412e-09, 6.026), (0.3132, 0.1018, 6.199), (3.72e-08, -0.3294, 6.199), (0.1401, 0.1018, 5.919), (0.08658, 0.2664, 6.026), (0.3132, -0.1018, 6.199), (0.1401, -0.1018, 5.919), (-0.0535, 0.1647, 5.919), (-0.2267, 0.1647, 6.026), (-0.0535, -0.1647, 5.919), (-0.1731, -3.412e-09, 5.919), (-0.2267, -0.1647, 6.026), (0.08658, -0.2664, 6.026), (3.72e-08, -3.412e-09, 6.528), (0.2946, -3.412e-09, 6.346), (0.09103, 0.2802, 6.346), (-0.2383, 0.1731, 6.346), (-0.2383, -0.1731, 6.346), (0.09103, -0.2802, 6.346), (0.2383, 0.1731, 6.052), (-0.09103, 0.2802, 6.052), (-0.2946, -3.412e-09, 6.052), (-0.09103, -0.2802, 6.052), (0.2383, -0.1731, 6.052), (0.1556, 0.113, 5.918), (-0.1401, -0.1018, 6.479), (0.1556, -0.113, 5.918), (-0.05942, 0.1829, 5.918), (-0.05942, -0.1829, 5.918), (-0.1923, -4.027e-09, 5.918), (-0.7447, -0.43, 1.25), (0.0, -0.8599, 1.25), (0.7447, -0.43, 1.25), (0.7447, 0.43, 1.25), (0.0, 0.8599, 1.25), (-0.7447, 0.43, 1.25), (-0.4743, 0.2738, 4.759), (0.4743, -0.2738, 4.759), (2.342e-08, 0.5477, 4.759), (0.4743, 0.2738, 4.759), (2.342e-08, -0.5477, 4.759), (-0.4743, -0.2738, 4.759), (-0.7616, -0.4397, 4.665), (3.378e-08, -0.8794, 4.665), (0.7616, 0.4397, 4.665), (3.378e-08, 0.8794, 4.665), (0.7616, -0.4397, 4.665), (-0.7616, 0.4397, 4.665), (-0.4743, -0.2738, 4.571), (2.342e-08, -0.5477, 4.571), (0.4743, 0.2738, 4.571), (2.342e-08, 0.5477, 4.571), (0.4743, -0.2738, 4.571), (-0.4743, 0.2738, 4.571), (-0.4743, 0.2738, 5.015), (0.4743, -0.2738, 5.015), (2.342e-08, 0.5477, 5.015), (0.4743, 0.2738, 5.015), (2.342e-08, -0.5477, 5.015), (-0.4743, -0.2738, 5.015), (-0.7062, 0.4077, 5.502), (0.7062, -0.4077, 5.502), (2.499e-08, 0.8154, 5.502), (0.7062, 0.4077, 5.502), (2.499e-08, -0.8154, 5.502), (-0.7062, -0.4077, 5.502), (-0.5414, 0.3126, 5.762), (0.5414, -0.3126, 5.762), (1.445e-08, 0.6252, 5.762), (0.5414, 0.3126, 5.762), (1.445e-08, -0.6252, 5.762), (-0.5414, -0.3126, 5.762)], [], [(0, 1, 3, 2), (2, 3, 5, 4), (4, 5, 7, 6), (6, 7, 9, 8), (8, 9, 11, 10), (10, 11, 1, 0), (0, 2, 4, 6, 8, 10), (13, 17, 23, 19), (12, 13, 19, 18), (15, 14, 20, 21), (17, 16, 22, 23), (14, 12, 18, 20), (16, 15, 21, 22), (40, 46, 43), (22, 21, 68, 69), (40, 43, 59), (31, 55, 29), (50, 61, 48), (43, 44, 59), (45, 40, 41), (51, 62, 36), (49, 62, 51), (47, 50, 48), (48, 61, 37), (45, 41, 54), (39, 51, 36), (33, 44, 25), (42, 58, 35), (37, 30, 56), (41, 33, 31), (30, 57, 65), (65, 35, 32), (19, 23, 69, 67), (41, 31, 54), (55, 24, 29), (63, 46, 40), (34, 54, 27), (54, 31, 27), (18, 19, 67, 64), (36, 42, 35), (65, 32, 53), (21, 20, 66, 68), (33, 25, 55), (35, 58, 32), (20, 18, 64, 66), (28, 65, 53), (25, 24, 55), (60, 48, 26), (26, 56, 24), (33, 55, 31), (63, 40, 45), (32, 34, 27), (37, 39, 30), (62, 52, 42), (36, 35, 57), (38, 34, 58), (61, 51, 39), (45, 54, 34), (44, 60, 25), (59, 44, 33), (28, 30, 65), (32, 27, 53), (63, 45, 38), (42, 52, 38), (39, 57, 30), (62, 42, 36), (26, 37, 56), (38, 45, 34), (61, 39, 37), (47, 60, 44), (39, 36, 57), (58, 34, 32), (50, 49, 51), (25, 26, 24), (42, 38, 58), (59, 33, 41), (52, 63, 38), (40, 59, 41), (60, 26, 25), (26, 48, 37), (43, 47, 44), (56, 30, 28), (47, 48, 60), (27, 31, 29), (50, 51, 61), (57, 35, 65), (27, 29, 53), (29, 28, 53), (29, 24, 28), (24, 56, 28), (49, 52, 62), (49, 46, 52), (46, 63, 52), (22, 69, 23), (46, 66, 64, 43), (67, 47, 43, 64), (47, 67, 69, 50), (50, 69, 68, 49), (49, 68, 66, 46), (5, 3, 73, 72), (1, 11, 75, 74), (3, 1, 74, 73), (7, 5, 72, 71), (9, 7, 71, 70), (11, 9, 70, 75), (79, 97, 95, 77), (78, 96, 97, 79), (81, 99, 94, 76), (80, 98, 99, 81), (77, 95, 98, 80), (76, 94, 96, 78), (93, 88, 82, 87), (88, 89, 83, 82), (89, 92, 86, 83), (90, 91, 85, 84), (91, 93, 87, 85), (92, 90, 84, 86), (72, 73, 90, 92), (74, 75, 93, 91), (73, 74, 91, 90), (71, 72, 92, 89), (70, 71, 89, 88), (75, 70, 88, 93), (81, 82, 83, 80), (80, 83, 86, 77), (77, 86, 84, 79), (79, 84, 85, 78), (78, 85, 87, 76), (76, 87, 82, 81), (96, 102, 103, 97), (99, 105, 100, 94), (98, 104, 105, 99), (94, 100, 102, 96), (95, 101, 104, 98), (97, 103, 101, 95), (102, 108, 109, 103), (104, 110, 111, 105), (100, 106, 108, 102), (105, 111, 106, 100), (101, 107, 110, 104), (103, 109, 107, 101), (12, 109, 108, 13), (13, 108, 106, 17), (17, 106, 111, 16), (16, 111, 110, 15), (15, 110, 107, 14), (14, 107, 109, 12)])
_uv = me_cube_004.uv_layers.new(name='UVMap')
_uv.uv.foreach_set('vector', [1.0, 0.5, 1.0, 1.0, 0.8333, 1.0, 0.8333, 0.5, 0.8333, 0.5, 0.8333, 1.0, 0.6667, 1.0, 0.6667, 0.5, 0.6667, 0.5, 0.6667, 1.0, 0.5, 1.0, 0.5, 0.5, 0.5, 0.5, 0.5, 1.0, 0.3333, 1.0, 0.3333, 0.5, 0.3333, 0.5, 0.3333, 1.0, 0.1667, 1.0, 0.1667, 0.5, 0.1667, 0.5, 0.1667, 1.0, -8.941e-08, 1.0, -8.941e-08, 0.5, 0.75, 0.49, 0.9578, 0.37, 0.9578, 0.13, 0.75, 0.01, 0.5422, 0.13, 0.5422, 0.37, -8.941e-08, 1.0, 0.1667, 1.0, 0.1667, 1.0, -8.941e-08, 1.0, 0.8333, 1.0, 1.0, 1.0, 1.0, 1.0, 0.8333, 1.0, 0.5, 1.0, 0.6667, 1.0, 0.6667, 1.0, 0.5, 1.0, 0.1667, 1.0, 0.3333, 1.0, 0.3333, 1.0, 0.1667, 1.0, 0.6667, 1.0, 0.8333, 1.0, 0.8333, 1.0, 0.6667, 1.0, 0.3333, 1.0, 0.5, 1.0, 0.5, 1.0, 0.3333, 1.0, 0.3636, 0.1575, 0.3182, 0.07873, 0.4091, 0.07873, 0.3333, 1.0, 0.5, 1.0, 0.0, 0.0, 0.0, 0.0, 0.3636, 0.1575, 0.4091, 0.07873, 0.4545, 0.1575, 0.4545, 0.3149, 0.5455, 0.3149, 0.5, 0.3937, 0.7727, 0.07873, 0.8182, 0.1575, 0.7273, 0.1575, 0.5, 0.07873, 0.5455, 0.1575, 0.4545, 0.1575, 0.3182, 0.2362, 0.3636, 0.1575, 0.4091, 0.2362, 0.9091, 0.1575, 1.0, 0.1575, 0.9545, 0.2362, 0.9545, 0.07873, 1.0, 0.1575, 0.9091, 0.1575, 0.6818, 0.07873, 0.7727, 0.07873, 0.7273, 0.1575, 0.7273, 0.1575, 0.8182, 0.1575, 0.7727, 0.2362, 0.3182, 0.2362, 0.4091, 0.2362, 0.3636, 0.3149, 0.8636, 0.2362, 0.9091, 0.1575, 0.9545, 0.2362, 0.5, 0.2362, 0.5455, 0.1575, 0.5909, 0.2362, 0.1364, 0.2362, 0.1818, 0.3149, 0.09091, 0.3149, 0.7727, 0.2362, 0.8182, 0.3149, 0.7273, 0.3149, 0.4091, 0.2362, 0.5, 0.2362, 0.4545, 0.3149, 0.8182, 0.3149, 0.9091, 0.3149, 0.8636, 0.3937, 0.04546, 0.3937, 0.09091, 0.3149, 0.1364, 0.3937, 1.0, 1.0, 0.1667, 1.0, 0.0, 0.0, 0.0, 0.0, 0.4091, 0.2362, 0.4545, 0.3149, 0.3636, 0.3149, 0.5455, 0.3149, 0.6364, 0.3149, 0.5909, 0.3937, 0.2727, 0.1575, 0.3182, 0.07873, 0.3636, 0.1575, 0.2727, 0.3149, 0.3636, 0.3149, 0.3182, 0.3937, 0.3636, 0.3149, 0.4545, 0.3149, 0.4091, 0.3937, 0.8333, 1.0, 1.0, 1.0, 0.0, 0.0, 0.0, 0.0, 0.04546, 0.2362, 0.1364, 0.2362, 0.09091, 0.3149, 0.04546, 0.3937, 0.1364, 0.3937, 0.09091, 0.4724, 0.5, 1.0, 0.6667, 1.0, 0.0, 0.0, 0.0, 0.0, 0.5, 0.2362, 0.5909, 0.2362, 0.5455, 0.3149, 0.09091, 0.3149, 0.1818, 0.3149, 0.1364, 0.3937, 0.6667, 1.0, 0.8333, 1.0, 0.0, 0.0, 0.0, 0.0, 0.7727, 0.3937, 0.8636, 0.3937, 0.8182, 0.4724, 0.5909, 0.2362, 0.6364, 0.3149, 0.5455, 0.3149, 0.6364, 0.1575, 0.7273, 0.1575, 0.6818, 0.2362, 0.6818, 0.2362, 0.7273, 0.3149, 0.6364, 0.3149, 0.5, 0.2362, 0.5455, 0.3149, 0.4545, 0.3149, 0.2727, 0.1575, 0.3636, 0.1575, 0.3182, 0.2362, 0.2273, 0.3937, 0.2727, 0.3149, 0.3182, 0.3937, 0.7727, 0.2362, 0.8636, 0.2362, 0.8182, 0.3149, 0.09091, 0.1575, 0.1818, 0.1575, 0.1364, 0.2362, 0.04546, 0.2362, 0.09091, 0.3149, 0.0, 0.3149, 0.2273, 0.2362, 0.2727, 0.3149, 0.1818, 0.3149, 0.8182, 0.1575, 0.9091, 0.1575, 0.8636, 0.2362, 0.3182, 0.2362, 0.3636, 0.3149, 0.2727, 0.3149, 0.5455, 0.1575, 0.6364, 0.1575, 0.5909, 0.2362, 0.4545, 0.1575, 0.5455, 0.1575, 0.5, 0.2362, 0.7727, 0.3937, 0.8182, 0.3149, 0.8636, 0.3937, 0.2273, 0.3937, 0.3182, 0.3937, 0.2727, 0.4724, 0.2727, 0.1575, 0.3182, 0.2362, 0.2273, 0.2362, 0.1364, 0.2362, 0.1818, 0.1575, 0.2273, 0.2362, 0.8636, 0.2362, 0.9091, 0.3149, 0.8182, 0.3149, 0.09091, 0.1575, 0.1364, 0.2362, 0.04546, 0.2362, 0.6818, 0.2362, 0.7727, 0.2362, 0.7273, 0.3149, 0.2273, 0.2362, 0.3182, 0.2362, 0.2727, 0.3149, 0.8182, 0.1575, 0.8636, 0.2362, 0.7727, 0.2362, 0.5909, 0.07873, 0.6364, 0.1575, 0.5455, 0.1575, 0.8636, 0.2362, 0.9545, 0.2362, 0.9091, 0.3149, 0.1818, 0.3149, 0.2727, 0.3149, 0.2273, 0.3937, 0.8636, 0.07873, 0.9545, 0.07873, 0.9091, 0.1575, 0.5909, 0.2362, 0.6818, 0.2362, 0.6364, 0.3149, 0.1364, 0.2362, 0.2273, 0.2362, 0.1818, 0.3149, 0.4545, 0.1575, 0.5, 0.2362, 0.4091, 0.2362, 0.1818, 0.1575, 0.2727, 0.1575, 0.2273, 0.2362, 0.3636, 0.1575, 0.4545, 0.1575, 0.4091, 0.2362, 0.6364, 0.1575, 0.6818, 0.2362, 0.5909, 0.2362, 0.6818, 0.2362, 0.7273, 0.1575, 0.7727, 0.2362, 0.5, 0.07873, 0.5909, 0.07873, 0.5455, 0.1575, 0.7273, 0.3149, 0.8182, 0.3149, 0.7727, 0.3937, 0.6818, 0.07873, 0.7273, 0.1575, 0.6364, 0.1575, 0.4091, 0.3937, 0.4545, 0.3149, 0.5, 0.3937, 0.8636, 0.07873, 0.9091, 0.1575, 0.8182, 0.1575, 0.0, 0.3149, 0.09091, 0.3149, 0.04546, 0.3937, 0.4091, 0.3937, 0.5, 0.3937, 0.4545, 0.4724, 0.5909, 0.3937, 0.6818, 0.3937, 0.6364, 0.4724, 0.5909, 0.3937, 0.6364, 0.3149, 0.6818, 0.3937, 0.6364, 0.3149, 0.7273, 0.3149, 0.6818, 0.3937, 0.1364, 0.07873, 0.1818, 0.1575, 0.09091, 0.1575, 0.1364, 0.07873, 0.2273, 0.07873, 0.1818, 0.1575, 0.2273, 0.07873, 0.2727, 0.1575, 0.1818, 0.1575, 0.3333, 1.0, 0.0, 0.0, 0.1667, 1.0, 0.3182, 0.07873, 0.0, 0.0, 0.0, 0.0, 0.4091, 0.07873, 0.0, 0.0, 0.5909, 0.07873, 0.5, 0.07873, 0.0, 0.0, 0.5909, 0.07873, 0.0, 0.0, 0.0, 0.0, 0.7727, 0.07873, 0.7727, 0.07873, 0.0, 0.0, 0.0, 0.0, 0.9545, 0.07873, 0.9545, 0.07873, 0.0, 0.0, 0.0, 0.0, 0.3182, 0.07873, 0.6667, 1.0, 0.8333, 1.0, 0.8333, 1.0, 0.6667, 1.0, -8.941e-08, 1.0, 0.1667, 1.0, 0.1667, 1.0, -8.941e-08, 1.0, 0.8333, 1.0, 1.0, 1.0, 1.0, 1.0, 0.8333, 1.0, 0.5, 1.0, 0.6667, 1.0, 0.6667, 1.0, 0.5, 1.0, 0.3333, 1.0, 0.5, 1.0, 0.5, 1.0, 0.3333, 1.0, 0.1667, 1.0, 0.3333, 1.0, 0.3333, 1.0, 0.1667, 1.0, 0.8333, 1.0, 0.8333, 1.0, 0.6667, 1.0, 0.6667, 1.0, 1.0, 1.0, 1.0, 1.0, 0.8333, 1.0, 0.8333, 1.0, 0.3333, 1.0, 0.3333, 1.0, 0.1667, 1.0, 0.1667, 1.0, 0.5, 1.0, 0.5, 1.0, 0.3333, 1.0, 0.3333, 1.0, 0.6667, 1.0, 0.6667, 1.0, 0.5, 1.0, 0.5, 1.0, 0.1667, 1.0, 0.1667, 1.0, 1.0, 1.0, 1.0, 1.0, 0.1667, 1.0, 0.3333, 1.0, 0.3333, 1.0, 0.1667, 1.0, 0.3333, 1.0, 0.5, 1.0, 0.5, 1.0, 0.3333, 1.0, 0.5, 1.0, 0.6667, 1.0, 0.6667, 1.0, 0.5, 1.0, 0.8333, 1.0, 1.0, 1.0, 1.0, 1.0, 0.8333, 1.0, -8.941e-08, 1.0, 0.1667, 1.0, 0.1667, 1.0, -8.941e-08, 1.0, 0.6667, 1.0, 0.8333, 1.0, 0.8333, 1.0, 0.6667, 1.0, 0.6667, 1.0, 0.8333, 1.0, 0.8333, 1.0, 0.6667, 1.0, -8.941e-08, 1.0, 0.1667, 1.0, 0.1667, 1.0, -8.941e-08, 1.0, 0.8333, 1.0, 1.0, 1.0, 1.0, 1.0, 0.8333, 1.0, 0.5, 1.0, 0.6667, 1.0, 0.6667, 1.0, 0.5, 1.0, 0.3333, 1.0, 0.5, 1.0, 0.5, 1.0, 0.3333, 1.0, 0.1667, 1.0, 0.3333, 1.0, 0.3333, 1.0, 0.1667, 1.0, 0.3333, 1.0, 0.3333, 1.0, 0.5, 1.0, 0.5, 1.0, 0.5, 1.0, 0.5, 1.0, 0.6667, 1.0, 0.6667, 1.0, 0.6667, 1.0, 0.6667, 1.0, 0.8333, 1.0, 0.8333, 1.0, 0.8333, 1.0, 0.8333, 1.0, 1.0, 1.0, 1.0, 1.0, 1.0, 1.0, 1.0, 1.0, 0.1667, 1.0, 0.1667, 1.0, 0.1667, 1.0, 0.1667, 1.0, 0.3333, 1.0, 0.3333, 1.0, 1.0, 1.0, 1.0, 1.0, 0.8333, 1.0, 0.8333, 1.0, 0.3333, 1.0, 0.3333, 1.0, 0.1667, 1.0, 0.1667, 1.0, 0.5, 1.0, 0.5, 1.0, 0.3333, 1.0, 0.3333, 1.0, 0.1667, 1.0, 0.1667, 1.0, 1.0, 1.0, 1.0, 1.0, 0.6667, 1.0, 0.6667, 1.0, 0.5, 1.0, 0.5, 1.0, 0.8333, 1.0, 0.8333, 1.0, 0.6667, 1.0, 0.6667, 1.0, 1.0, 1.0, 1.0, 1.0, 0.8333, 1.0, 0.8333, 1.0, 0.5, 1.0, 0.5, 1.0, 0.3333, 1.0, 0.3333, 1.0, 0.1667, 1.0, 0.1667, 1.0, 1.0, 1.0, 1.0, 1.0, 0.3333, 1.0, 0.3333, 1.0, 0.1667, 1.0, 0.1667, 1.0, 0.6667, 1.0, 0.6667, 1.0, 0.5, 1.0, 0.5, 1.0, 0.8333, 1.0, 0.8333, 1.0, 0.6667, 1.0, 0.6667, 1.0, 0.8333, 1.0, 0.8333, 1.0, 1.0, 1.0, 1.0, 1.0, 1.0, 1.0, 1.0, 1.0, 0.1667, 1.0, 0.1667, 1.0, 0.1667, 1.0, 0.1667, 1.0, 0.3333, 1.0, 0.3333, 1.0, 0.3333, 1.0, 0.3333, 1.0, 0.5, 1.0, 0.5, 1.0, 0.5, 1.0, 0.5, 1.0, 0.6667, 1.0, 0.6667, 1.0, 0.6667, 1.0, 0.6667, 1.0, 0.8333, 1.0, 0.8333, 1.0])
me_cube_004.materials.append(mat_material_005)
me_cube_004.use_mirror_vertex_groups = False
me_cube_004.update()
me_cube_005 = bpy.data.meshes.new('Cube.005')
me_cube_005.from_pydata([(1.062, -0.6133, 0.0), (1.062, -0.6133, 0.5), (0.0, -1.227, 0.0), (0.0, -1.227, 0.5), (-1.062, -0.6133, 0.0), (-1.062, -0.6133, 0.5), (-0.7483, -0.4362, 1.188), (0.007147, -0.8723, 1.188), (0.7626, -0.4362, 1.188), (1.073, -0.2852, 1.767), (0.2742, -0.869, 1.847), (-0.5666, -0.4698, 1.881), (1.115, -0.3804, 2.356), (0.4559, -0.7608, 2.356), (-0.203, -0.3804, 2.356), (0.9457, -0.2083, 3.029), (0.4452, -0.545, 2.912), (-0.03392, -0.3075, 2.757), (0.4017, -0.3889, 3.618), (0.08015, -0.6646, 3.303), (-0.1399, -0.4869, 2.735), (-0.542, -0.2367, 3.63), (-0.5911, -0.5325, 3.238), (-0.4907, -0.4869, 2.91), (-0.765, -0.1135, 2.178), (-1.149, -0.077, 2.797), (-1.203, -0.2891, 2.484), (-1.018, -0.1639, 2.246), (-1.062, 0.0, 0.0), (-1.062, 0.0, 0.5), (-0.7483, -3.284e-09, 1.188), (-0.5666, -3.284e-09, 1.887), (-0.203, -3.284e-09, 2.356), (-0.03392, -3.284e-09, 2.757), (-0.1399, -3.284e-09, 2.735), (-0.765, -3.284e-09, 2.178), (-1.018, -3.284e-09, 2.246), (1.062, 0.0, 0.0), (1.062, 0.0, 0.5), (0.7626, -3.284e-09, 1.188), (1.073, -3.284e-09, 1.767), (1.115, -3.284e-09, 2.356), (0.9457, -3.284e-09, 3.029), (0.4017, -3.284e-09, 3.618), (-0.542, -3.284e-09, 3.63), (-1.149, -3.284e-09, 2.797), (-1.203, -3.284e-09, 2.484), (0.285, -0.5435, 3.645), (0.1668, -0.6089, 3.53), (-0.06185, -0.4516, 3.65), (-0.07989, -0.5604, 3.506), (0.4812, -0.5684, 3.964), (0.4171, -0.6112, 3.951), (0.3361, -0.5076, 3.969), (0.3106, -0.5808, 3.95), (0.162, -3.284e-09, 3.709), (0.162, -0.2177, 3.709), (-0.2932, -3.284e-09, 3.715), (-0.2932, -0.09711, 3.715), (1.062, 0.6133, 0.0), (1.062, 0.6133, 0.5), (0.0, 1.227, 0.0), (0.0, 1.227, 0.5), (-1.062, 0.6133, 0.0), (-1.062, 0.6133, 0.5), (-0.7483, 0.4362, 1.188), (0.007147, 0.8723, 1.188), (0.7626, 0.4362, 1.188), (1.073, 0.2852, 1.767), (0.2742, 0.869, 1.847), (-0.5666, 0.4698, 1.881), (1.115, 0.3804, 2.356), (0.4559, 0.7608, 2.356), (-0.203, 0.3804, 2.356), (0.9457, 0.2083, 3.029), (0.4452, 0.545, 2.912), (-0.03392, 0.3075, 2.757), (0.4017, 0.3889, 3.618), (0.08015, 0.6646, 3.303), (-0.1399, 0.4869, 2.735), (-0.542, 0.2367, 3.63), (-0.5911, 0.5325, 3.238), (-0.4907, 0.4869, 2.91), (-0.765, 0.1135, 2.178), (-1.149, 0.077, 2.797), (-1.203, 0.2891, 2.484), (-1.018, 0.1639, 2.246), (0.285, 0.5435, 3.645), (0.1668, 0.6089, 3.53), (-0.06185, 0.4516, 3.65), (-0.07989, 0.5604, 3.506), (0.4812, 0.5684, 3.964), (0.4171, 0.6112, 3.951), (0.3361, 0.5076, 3.969), (0.3106, 0.5808, 3.95), (0.162, 0.2177, 3.709), (-0.2932, 0.09711, 3.715)], [], [(37, 38, 1, 0), (0, 1, 3, 2), (2, 3, 5, 4), (30, 6, 11, 31), (7, 8, 9, 10), (3, 1, 8, 7), (5, 3, 7, 6), (29, 5, 6, 30), (6, 7, 10, 11), (31, 11, 14, 32), (10, 9, 12, 13), (11, 10, 13, 14), (14, 13, 16, 17), (32, 14, 17, 33), (13, 12, 15, 16), (33, 17, 20, 34), (16, 15, 18, 19), (17, 16, 19, 20), (20, 19, 22, 23), (23, 22, 26, 27), (21, 22, 50, 49), (35, 24, 27, 36), (34, 20, 24, 35), (22, 21, 25, 26), (20, 23, 27, 24), (4, 5, 29, 28), (21, 44, 45, 25), (44, 21, 58, 57), (15, 42, 43, 18), (12, 41, 42, 15), (9, 40, 41, 12), (8, 39, 40, 9), (1, 38, 39, 8), (46, 26, 25, 45), (26, 46, 36, 27), (50, 48, 52, 54), (19, 18, 47, 48), (22, 19, 48, 50), (52, 51, 53, 54), (48, 47, 51, 52), (47, 49, 53, 51), (49, 50, 54, 53), (56, 55, 57, 58), (43, 44, 57, 55), (18, 43, 55, 56), (21, 49, 58), (58, 49, 56), (49, 47, 56), (18, 56, 47), (37, 59, 60, 38), (59, 61, 62, 60), (61, 63, 64, 62), (30, 31, 70, 65), (66, 69, 68, 67), (62, 66, 67, 60), (64, 65, 66, 62), (29, 30, 65, 64), (65, 70, 69, 66), (31, 32, 73, 70), (69, 72, 71, 68), (70, 73, 72, 69), (73, 76, 75, 72), (32, 33, 76, 73), (72, 75, 74, 71), (33, 34, 79, 76), (75, 78, 77, 74), (76, 79, 78, 75), (79, 82, 81, 78), (82, 86, 85, 81), (80, 89, 90, 81), (35, 36, 86, 83), (34, 35, 83, 79), (81, 85, 84, 80), (79, 83, 86, 82), (63, 28, 29, 64), (80, 84, 45, 44), (44, 57, 96, 80), (74, 77, 43, 42), (71, 74, 42, 41), (68, 71, 41, 40), (67, 68, 40, 39), (60, 67, 39, 38), (46, 45, 84, 85), (85, 86, 36, 46), (90, 94, 92, 88), (78, 88, 87, 77), (81, 90, 88, 78), (92, 94, 93, 91), (88, 92, 91, 87), (87, 91, 93, 89), (89, 93, 94, 90), (95, 96, 57, 55), (77, 95, 55, 43), (80, 96, 89), (96, 95, 89), (89, 95, 87), (77, 87, 95), (0, 2, 4, 28, 63, 61, 59, 37)])
_uv = me_cube_005.uv_layers.new(name='UVMap')
_uv.uv.foreach_set('vector', [0.75, 0.5, 0.75, 1.0, 0.6667, 1.0, 0.6667, 0.5, 0.6667, 0.5, 0.6667, 1.0, 0.5, 1.0, 0.5, 0.5, 0.5, 0.5, 0.5, 1.0, 0.3333, 1.0, 0.3333, 0.5, 0.25, 1.0, 0.3333, 1.0, 0.3333, 1.0, 0.25, 1.0, 0.5, 1.0, 0.6667, 1.0, 0.6667, 1.0, 0.5, 1.0, 0.5, 1.0, 0.6667, 1.0, 0.6667, 1.0, 0.5, 1.0, 0.3333, 1.0, 0.5, 1.0, 0.5, 1.0, 0.3333, 1.0, 0.25, 1.0, 0.3333, 1.0, 0.3333, 1.0, 0.25, 1.0, 0.3333, 1.0, 0.5, 1.0, 0.5, 1.0, 0.3333, 1.0, 0.25, 1.0, 0.3333, 1.0, 0.3333, 1.0, 0.25, 1.0, 0.5, 1.0, 0.6667, 1.0, 0.6667, 1.0, 0.5, 1.0, 0.3333, 1.0, 0.5, 1.0, 0.5, 1.0, 0.3333, 1.0, 0.3333, 1.0, 0.5, 1.0, 0.5, 1.0, 0.3333, 1.0, 0.25, 1.0, 0.3333, 1.0, 0.3333, 1.0, 0.25, 1.0, 0.5, 1.0, 0.6667, 1.0, 0.6667, 1.0, 0.5, 1.0, 0.25, 1.0, 0.3333, 1.0, 0.3333, 1.0, 0.25, 1.0, 0.5, 1.0, 0.6667, 1.0, 0.6667, 1.0, 0.5, 1.0, 0.3333, 1.0, 0.5, 1.0, 0.5, 1.0, 0.3333, 1.0, 0.3333, 1.0, 0.5, 1.0, 0.5, 1.0, 0.3333, 1.0, 0.3333, 1.0, 0.5, 1.0, 0.5, 1.0, 0.3333, 1.0, 0.6667, 1.0, 0.5, 1.0, 0.5, 1.0, 0.6667, 1.0, 0.25, 1.0, 0.3333, 1.0, 0.3333, 1.0, 0.25, 1.0, 0.25, 1.0, 0.3333, 1.0, 0.3333, 1.0, 0.25, 1.0, 0.5, 1.0, 0.6667, 1.0, 0.6667, 1.0, 0.5, 1.0, 0.3333, 1.0, 0.3333, 1.0, 0.3333, 1.0, 0.3333, 1.0, 0.3333, 0.5, 0.3333, 1.0, 0.25, 1.0, 0.25, 0.5, 0.6667, 1.0, 0.75, 1.0, 0.75, 1.0, 0.6667, 1.0, 0.75, 1.0, 0.6667, 1.0, 0.6667, 1.0, 0.75, 1.0, 0.6667, 1.0, 0.75, 1.0, 0.75, 1.0, 0.6667, 1.0, 0.6667, 1.0, 0.75, 1.0, 0.75, 1.0, 0.6667, 1.0, 0.6667, 1.0, 0.75, 1.0, 0.75, 1.0, 0.6667, 1.0, 0.6667, 1.0, 0.75, 1.0, 0.75, 1.0, 0.6667, 1.0, 0.6667, 1.0, 0.75, 1.0, 0.75, 1.0, 0.6667, 1.0, 0.0, 0.0, 0.5, 1.0, 0.6667, 1.0, 0.75, 1.0, 0.5, 1.0, 0.0, 0.0, 0.25, 1.0, 0.3333, 1.0, 0.5, 1.0, 0.5, 1.0, 0.5, 1.0, 0.5, 1.0, 0.5, 1.0, 0.6667, 1.0, 0.6667, 1.0, 0.5, 1.0, 0.5, 1.0, 0.5, 1.0, 0.5, 1.0, 0.5, 1.0, 0.5, 1.0, 0.6667, 1.0, 0.6667, 1.0, 0.5, 1.0, 0.5, 1.0, 0.6667, 1.0, 0.6667, 1.0, 0.5, 1.0, 0.6667, 1.0, 0.6667, 1.0, 0.6667, 1.0, 0.6667, 1.0, 0.6667, 1.0, 0.5, 1.0, 0.5, 1.0, 0.6667, 1.0, 0.6667, 1.0, 0.75, 1.0, 0.75, 1.0, 0.6667, 1.0, 0.0, 0.0, 0.0, 0.0, 0.0, 0.0, 0.0, 0.0, 0.6667, 1.0, 0.75, 1.0, 0.75, 1.0, 0.6667, 1.0, 0.6667, 1.0, 0.6667, 1.0, 0.6667, 1.0, 0.6667, 1.0, 0.6667, 1.0, 0.6667, 1.0, 0.6667, 1.0, 0.6667, 1.0, 0.6667, 1.0, 0.6667, 1.0, 0.6667, 1.0, 0.6667, 1.0, 0.75, 0.5, 0.6667, 0.5, 0.6667, 1.0, 0.75, 1.0, 0.6667, 0.5, 0.5, 0.5, 0.5, 1.0, 0.6667, 1.0, 0.5, 0.5, 0.3333, 0.5, 0.3333, 1.0, 0.5, 1.0, 0.25, 1.0, 0.25, 1.0, 0.3333, 1.0, 0.3333, 1.0, 0.5, 1.0, 0.5, 1.0, 0.6667, 1.0, 0.6667, 1.0, 0.5, 1.0, 0.5, 1.0, 0.6667, 1.0, 0.6667, 1.0, 0.3333, 1.0, 0.3333, 1.0, 0.5, 1.0, 0.5, 1.0, 0.25, 1.0, 0.25, 1.0, 0.3333, 1.0, 0.3333, 1.0, 0.3333, 1.0, 0.3333, 1.0, 0.5, 1.0, 0.5, 1.0, 0.25, 1.0, 0.25, 1.0, 0.3333, 1.0, 0.3333, 1.0, 0.5, 1.0, 0.5, 1.0, 0.6667, 1.0, 0.6667, 1.0, 0.3333, 1.0, 0.3333, 1.0, 0.5, 1.0, 0.5, 1.0, 0.3333, 1.0, 0.3333, 1.0, 0.5, 1.0, 0.5, 1.0, 0.25, 1.0, 0.25, 1.0, 0.3333, 1.0, 0.3333, 1.0, 0.5, 1.0, 0.5, 1.0, 0.6667, 1.0, 0.6667, 1.0, 0.25, 1.0, 0.25, 1.0, 0.3333, 1.0, 0.3333, 1.0, 0.5, 1.0, 0.5, 1.0, 0.6667, 1.0, 0.6667, 1.0, 0.3333, 1.0, 0.3333, 1.0, 0.5, 1.0, 0.5, 1.0, 0.3333, 1.0, 0.3333, 1.0, 0.5, 1.0, 0.5, 1.0, 0.3333, 1.0, 0.3333, 1.0, 0.5, 1.0, 0.5, 1.0, 0.6667, 1.0, 0.6667, 1.0, 0.5, 1.0, 0.5, 1.0, 0.25, 1.0, 0.25, 1.0, 0.3333, 1.0, 0.3333, 1.0, 0.25, 1.0, 0.25, 1.0, 0.3333, 1.0, 0.3333, 1.0, 0.5, 1.0, 0.5, 1.0, 0.6667, 1.0, 0.6667, 1.0, 0.3333, 1.0, 0.3333, 1.0, 0.3333, 1.0, 0.3333, 1.0, 0.3333, 0.5, 0.25, 0.5, 0.25, 1.0, 0.3333, 1.0, 0.6667, 1.0, 0.6667, 1.0, 0.75, 1.0, 0.75, 1.0, 0.75, 1.0, 0.75, 1.0, 0.6667, 1.0, 0.6667, 1.0, 0.6667, 1.0, 0.6667, 1.0, 0.75, 1.0, 0.75, 1.0, 0.6667, 1.0, 0.6667, 1.0, 0.75, 1.0, 0.75, 1.0, 0.6667, 1.0, 0.6667, 1.0, 0.75, 1.0, 0.75, 1.0, 0.6667, 1.0, 0.6667, 1.0, 0.75, 1.0, 0.75, 1.0, 0.6667, 1.0, 0.6667, 1.0, 0.75, 1.0, 0.75, 1.0, 0.0, 0.0, 0.75, 1.0, 0.6667, 1.0, 0.5, 1.0, 0.5, 1.0, 0.3333, 1.0, 0.25, 1.0, 0.0, 0.0, 0.5, 1.0, 0.5, 1.0, 0.5, 1.0, 0.5, 1.0, 0.5, 1.0, 0.5, 1.0, 0.6667, 1.0, 0.6667, 1.0, 0.5, 1.0, 0.5, 1.0, 0.5, 1.0, 0.5, 1.0, 0.5, 1.0, 0.5, 1.0, 0.6667, 1.0, 0.6667, 1.0, 0.5, 1.0, 0.5, 1.0, 0.6667, 1.0, 0.6667, 1.0, 0.6667, 1.0, 0.6667, 1.0, 0.6667, 1.0, 0.6667, 1.0, 0.6667, 1.0, 0.6667, 1.0, 0.5, 1.0, 0.5, 1.0, 0.6667, 1.0, 0.6667, 1.0, 0.75, 1.0, 0.75, 1.0, 0.6667, 1.0, 0.6667, 1.0, 0.75, 1.0, 0.75, 1.0, 0.6667, 1.0, 0.6667, 1.0, 0.6667, 1.0, 0.6667, 1.0, 0.6667, 1.0, 0.6667, 1.0, 0.6667, 1.0, 0.6667, 1.0, 0.6667, 1.0, 0.6667, 1.0, 0.6667, 1.0, 0.6667, 1.0, 0.6667, 0.5, 0.5, 0.5, 0.3333, 0.5, 0.25, 0.5, 0.3333, 0.5, 0.5, 0.5, 0.6667, 0.5, 0.75, 0.5])
me_cube_005.materials.append(mat_material_006)
me_cube_005.use_mirror_vertex_groups = False
me_cube_005.update()

# ---- objects
ob_pawn = bpy.data.objects.new('Pawn', me_cube)
ob_rook = bpy.data.objects.new('Rook', me_cylinder)
ob_bishop = bpy.data.objects.new('Bishop', me_cube_001)
ob_king = bpy.data.objects.new('King', me_cube_002)
ob_queen = bpy.data.objects.new('Queen', me_cube_004)
ob_knight = bpy.data.objects.new('Knight', me_cube_005)
ob_knight_ref = bpy.data.objects.new('Knight Ref', None)

# ---- transforms, parenting, visibility, modifiers, constraints
ob_pawn.location = (0.0, 0.0, 0.0)
ob_pawn.scale = (0.123, 0.123, 0.123)
ob_pawn.lock_rotations_4d = False
ob_pawn.empty_display_type = 'ARROWS'
ob_pawn.lineart.crease_threshold = 0.0
ob_rook.location = (0.0, 0.0, 0.0)
ob_rook.scale = (0.1319, 0.1319, 0.1319)
ob_bishop.location = (0.0, 0.0, 0.0)
ob_bishop.scale = (0.123, 0.123, 0.123)
ob_bishop.lock_rotations_4d = False
ob_bishop.empty_display_type = 'ARROWS'
ob_bishop.lineart.crease_threshold = 0.0
ob_king.location = (0.0, 0.0, 0.0)
ob_king.scale = (0.123, 0.123, 0.123)
ob_king.lock_rotations_4d = False
ob_king.empty_display_type = 'ARROWS'
ob_king.lineart.crease_threshold = 0.0
ob_queen.location = (0.0, 0.0, 0.0)
ob_queen.scale = (0.123, 0.123, 0.123)
ob_queen.lock_rotations_4d = False
ob_queen.empty_display_type = 'ARROWS'
ob_queen.lineart.crease_threshold = 0.0
ob_knight.location = (0.0, 0.0, 0.0)
ob_knight.scale = (0.123, 0.123, 0.123)
ob_knight.lock_rotations_4d = False
ob_knight.empty_display_type = 'ARROWS'
ob_knight.lineart.crease_threshold = 0.0
ob_knight_ref.location = (0.0, 0.0, 0.3175)
ob_knight_ref.rotation_euler = (1.571, -0.0, -0.0)
ob_knight_ref.scale = (0.05142, 0.05142, 0.05142)
ob_knight_ref.empty_display_type = 'IMAGE'
ob_knight_ref.empty_display_size = 5.0

# ---- collection membership
col_collection.objects.link(ob_pawn)
col_collection.objects.link(ob_rook)
col_collection.objects.link(ob_bishop)
col_collection.objects.link(ob_king)
col_collection.objects.link(ob_queen)
col_collection.objects.link(ob_knight)
col_collection.objects.link(ob_knight_ref)

# ---- scene / render settings (as saved in the file)
scene.frame_start = 1; scene.frame_end = 250; scene.frame_set(1)
scene.render.engine = 'BLENDER_EEVEE_NEXT'
scene.cycles.sampling_pattern = 'TABULATED_SOBOL'
scene.cycles.use_light_tree = False
scene.view_settings.view_transform = 'Filmic'
bpy.context.view_layer.update()

# ---- added for rendering (the .blend has no active camera and no usable light): camera, sun
cam_auto = bpy.data.cameras.new('AutoCamera')
cam_auto.lens = 50.0
cam_auto.sensor_width = 36.0
cam_auto.clip_end = 1000.0
ob_auto_camera = bpy.data.objects.new('AutoCamera', cam_auto)
scene.collection.objects.link(ob_auto_camera)
ob_auto_camera.location = (0.870902, -1.04508, 1.09809)
ob_auto_camera.rotation_euler = (1.09748, -7.21219e-08, 0.694738)
scene.camera = ob_auto_camera
light_auto_sun = bpy.data.lights.new('AutoSun', 'SUN')
light_auto_sun.energy = 3.0
light_auto_sun.angle = 0.0523599
ob_auto_sun = bpy.data.objects.new('AutoSun', light_auto_sun)
scene.collection.objects.link(ob_auto_sun)
ob_auto_sun.rotation_euler = (0.872665, 0.174533, 0.523599)
bpy.context.view_layer.update()
